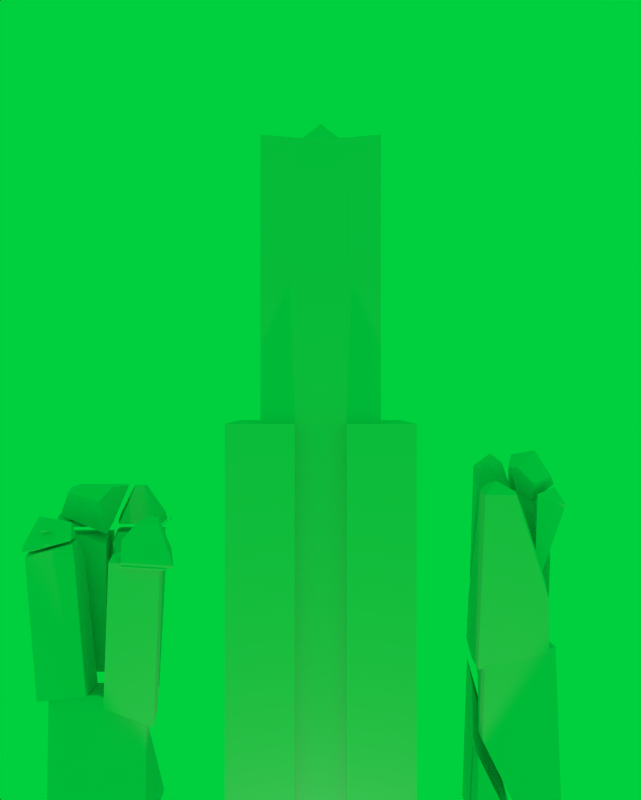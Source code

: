 # Source: Skyscraper-Promotional.blend  (saved by Blender 2.72.0; exported with 4.5.12 LTS)
import bpy
from mathutils import Matrix  # noqa: F401  (used for matrix-valued properties, if any)

bpy.ops.wm.read_factory_settings(use_empty=True)
scene = bpy.context.scene
scene.name = 'Scene'

# ---- collections
col_collection_1 = bpy.data.collections.new('Collection 1'); scene.collection.children.link(col_collection_1)

# ---- materials (node trees are filled in below, after node groups)
mat_material_004 = bpy.data.materials.new('Material.004')
mat_material_004.alpha_threshold = 0.0
mat_material_004.use_transparent_shadow = False
mat_material_004.roughness = 0.5
mat_material_004.specular_intensity = 0.1636
mat_material_004.line_color = (0.0, 0.0, 0.0, 1.0)

# ---- material node trees

# ---- world
world_world = bpy.data.worlds.new('World'); scene.world = world_world
world_world.color = (0.0, 0.6267, 0.04846)
world_world.use_sun_shadow = False
world_world.sun_shadow_jitter_overblur = 0.0
world_world.cycles.sampling_method = 'MANUAL'
world_world.cycles.sample_map_resolution = 256
world_world.light_settings.ao_factor = 2.0

# ---- cameras
cam_camera = bpy.data.cameras.new('Camera')
cam_camera.clip_end = 100.0
cam_camera.lens = 35.0
cam_camera.sensor_width = 32.0
cam_camera.sensor_height = 18.0
cam_camera.ortho_scale = 7.314
cam_camera.dof.focus_distance = 0.0
cam_camera.dof.aperture_fstop = 128.0

# ---- lights
light_spot = bpy.data.lights.new('Spot', 'SPOT')
light_spot.transmission_factor = 0.0
light_spot.energy = 210.0
light_spot.shadow_buffer_clip_start = 0.5
light_spot.shadow_soft_size = 0.1
light_spot.shadow_maximum_resolution = 0.006
light_spot.use_absolute_resolution = True
light_spot.spot_size = 1.117
light_spot.show_cone = True
light_spot.cycles.use_multiple_importance_sampling = False
light_lamp_004 = bpy.data.lights.new('Lamp.004', 'POINT')
light_lamp_004.transmission_factor = 0.0
light_lamp_004.cutoff_distance = 30.0
light_lamp_004.energy = 100.0
light_lamp_004.shadow_buffer_clip_start = 1.001
light_lamp_004.shadow_soft_size = 0.1
light_lamp_004.shadow_maximum_resolution = 0.006
light_lamp_004.use_absolute_resolution = True
light_lamp_004.cycles.use_multiple_importance_sampling = False

# ---- meshes
me_cube = bpy.data.meshes.new('Cube')
me_cube.from_pydata([(1.618, 1.993, 0.06104), (1.618, -1.993, 0.06104), (-1.618, -1.993, 0.06104), (-1.618, 1.993, 0.06104), (1.618, 1.993, 9.742), (1.618, -1.993, 9.742), (-1.618, -1.993, 9.742), (-1.618, 1.993, 9.742), (1.618, 0.5393, 0.06104), (1.618, -0.5393, 0.06104), (-1.618, -0.5393, 0.06104), (-1.618, 0.5393, 0.06104), (1.395, 0.5393, 9.742), (1.395, -0.5393, 9.742), (-1.395, -0.5393, 9.742), (-1.395, 0.5393, 9.742), (1.826, 1.993, 0.06104), (1.826, -1.993, 0.06104), (-1.826, -1.993, 0.06104), (-1.826, 1.993, 0.06104), (1.826, 1.993, 9.742), (1.826, -1.993, 9.742), (-1.826, -1.993, 9.742), (-1.826, 1.993, 9.742), (1.826, 0.5393, 0.06104), (1.826, -0.5393, 0.06104), (-1.826, -0.5393, 0.06104), (-1.826, 0.5393, 0.06104), (1.826, 0.5393, 9.742), (1.826, -0.5393, 9.742), (-1.826, -0.5393, 9.742), (-1.826, 0.5393, 9.742), (1.618, -1.266, 0.06104), (1.618, -1.266, 9.742), (-1.618, -1.266, 0.06104), (-1.618, -1.266, 9.742), (1.826, -1.266, 0.06104), (1.826, -1.266, 9.742), (-1.826, -1.266, 0.06104), (-1.826, -1.266, 9.742), (-1.618, 1.266, 0.06104), (-1.618, 1.266, 9.742), (1.618, 1.266, 0.06104), (1.618, 1.266, 9.742), (-1.826, 1.266, 0.06104), (-1.826, 1.266, 9.742), (1.826, 1.266, 0.06104), (1.826, 1.266, 9.742), (1.395, 0.5393, 15.82), (1.395, -0.5393, 15.82), (-1.395, -0.5393, 15.82), (-1.395, 0.5393, 15.82), (1.618, -1.266, 15.82), (-1.618, -1.266, 15.82), (-1.618, 1.266, 15.82), (1.618, 1.266, 15.82), (0.992, 1.993, 0.06104), (-0.992, 1.993, 0.06104), (0.992, -1.993, 0.06104), (-0.992, -1.993, 0.06104), (0.992, 1.993, 9.742), (-0.992, 1.993, 9.742), (0.992, -1.993, 9.742), (-0.992, -1.993, 9.742), (0.992, 0.5393, 0.06104), (-0.992, 0.5393, 0.06104), (0.992, -0.5393, 0.06104), (-0.992, -0.5393, 0.06104), (0.992, -1.266, 0.06104), (-0.992, -1.266, 0.06104), (-0.992, -1.266, 9.742), (0.992, -1.266, 9.742), (0.992, 1.266, 0.06104), (-0.992, 1.266, 0.06104), (-0.992, 1.266, 9.742), (0.992, 1.266, 9.742), (-0.992, 0.5393, 15.82), (0.992, 0.5393, 15.82), (-0.992, -0.5393, 15.82), (0.992, -0.5393, 15.82), (-0.992, -1.266, 15.82), (0.992, -1.266, 15.82), (-0.992, 1.266, 15.82), (0.992, 1.266, 15.82), (-2.384e-07, -2.831e-07, 16.55), (1.618, -1.266, 0.06104), (1.618, -1.266, 0.06104), (1.618, -1.266, 0.06104), (1.618, -1.993, 0.06104), (1.618, -1.993, 0.06104), (1.618, -1.993, 0.06104), (-0.992, 1.993, 0.06104), (-0.992, 1.993, 0.06104), (-0.992, 1.993, 0.06104), (-1.618, 1.993, 0.06104), (-1.618, 1.993, 0.06104), (-1.618, 1.993, 0.06104), (1.618, 1.993, 0.06104), (1.618, 1.993, 0.06104), (1.618, 1.993, 0.06104), (1.618, 1.993, 9.742), (1.618, 1.993, 9.742), (1.618, 1.993, 9.742), (-0.992, -1.993, 0.06104), (-0.992, -1.993, 0.06104), (-0.992, -1.993, 0.06104), (-1.618, -1.993, 0.06104), (-1.618, -1.993, 0.06104), (-1.618, -1.993, 0.06104), (1.618, -1.993, 9.742), (1.618, -1.993, 9.742), (1.618, -1.993, 9.742), (-1.618, 1.266, 0.06104), (-1.618, 1.266, 0.06104), (-1.618, 1.266, 0.06104), (-1.618, -1.993, 9.742), (-1.618, -1.993, 9.742), (-1.618, -1.993, 9.742), (-1.618, 1.993, 9.742), (-1.618, 1.993, 9.742), (-1.618, 1.993, 9.742), (1.618, -1.266, 9.742), (1.618, -1.266, 9.742), (1.618, -1.266, 9.742), (1.618, -1.266, 9.742), (-0.992, 1.993, 9.742), (-0.992, 1.993, 9.742), (-0.992, 1.993, 9.742), (-0.992, -1.993, 9.742), (-0.992, -1.993, 9.742), (-0.992, -1.993, 9.742), (-1.618, 1.266, 9.742), (-1.618, 1.266, 9.742), (-1.618, 1.266, 9.742), (-1.618, 1.266, 9.742), (1.618, 1.266, 0.06104), (1.618, 1.266, 0.06104), (1.618, 1.266, 0.06104), (1.618, 0.5393, 0.06104), (1.618, 0.5393, 0.06104), (1.618, 0.5393, 0.06104), (1.618, 0.5393, 0.06104), (1.618, -0.5393, 0.06104), (1.618, -0.5393, 0.06104), (1.618, -0.5393, 0.06104), (1.618, -0.5393, 0.06104), (-1.618, -1.266, 0.06104), (-1.618, -1.266, 0.06104), (-1.618, -1.266, 0.06104), (-1.618, -0.5393, 0.06104), (-1.618, -0.5393, 0.06104), (-1.618, -0.5393, 0.06104), (-1.618, -0.5393, 0.06104), (-1.618, 0.5393, 0.06104), (-1.618, 0.5393, 0.06104), (-1.618, 0.5393, 0.06104), (-1.618, 0.5393, 0.06104), (1.618, 1.266, 9.742), (1.618, 1.266, 9.742), (1.618, 1.266, 9.742), (1.618, 1.266, 9.742), (1.395, 0.5393, 9.742), (1.395, 0.5393, 9.742), (1.395, 0.5393, 9.742), (1.395, 0.5393, 9.742), (1.395, -0.5393, 9.742), (1.395, -0.5393, 9.742), (1.395, -0.5393, 9.742), (1.395, -0.5393, 9.742), (-1.618, -1.266, 9.742), (-1.618, -1.266, 9.742), (-1.618, -1.266, 9.742), (-1.618, -1.266, 9.742), (-1.395, -0.5393, 9.742), (-1.395, -0.5393, 9.742), (-1.395, -0.5393, 9.742), (-1.395, -0.5393, 9.742), (-1.395, 0.5393, 9.742), (-1.395, 0.5393, 9.742), (-1.395, 0.5393, 9.742), (-1.395, 0.5393, 9.742), (-0.992, 0.5393, 0.06104), (-0.992, 0.5393, 0.06104), (-0.992, 0.5393, 0.06104), (-0.992, -0.5393, 0.06104), (-0.992, -0.5393, 0.06104), (-0.992, -0.5393, 0.06104), (-1.618, 1.266, 15.82), (-1.618, 1.266, 15.82), (1.618, 1.266, 15.82), (1.618, 1.266, 15.82), (1.826, -1.266, 0.06104), (1.826, -1.266, 0.06104), (1.826, -1.266, 0.06104), (1.826, -1.993, 0.06104), (1.826, -1.993, 0.06104), (1.826, 1.993, 0.06104), (1.826, 1.993, 0.06104), (1.826, 1.993, 9.742), (1.826, 1.993, 9.742), (1.826, -1.993, 9.742), (1.826, -1.993, 9.742), (-1.826, 1.266, 0.06104), (-1.826, 1.266, 0.06104), (-1.826, 1.266, 0.06104), (-1.826, 1.993, 0.06104), (-1.826, 1.993, 0.06104), (-1.826, -1.993, 0.06104), (-1.826, -1.993, 0.06104), (-1.826, -1.993, 9.742), (-1.826, -1.993, 9.742), (-1.826, 1.993, 9.742), (-1.826, 1.993, 9.742), (1.826, -1.266, 9.742), (1.826, -1.266, 9.742), (1.826, -1.266, 9.742), (-1.826, 1.266, 9.742), (-1.826, 1.266, 9.742), (-1.826, 1.266, 9.742), (1.826, 1.266, 0.06104), (1.826, 1.266, 0.06104), (1.826, 1.266, 0.06104), (1.826, 0.5393, 0.06104), (1.826, 0.5393, 0.06104), (-1.826, -1.266, 0.06104), (-1.826, -1.266, 0.06104), (-1.826, -1.266, 0.06104), (-1.826, -0.5393, 0.06104), (-1.826, -0.5393, 0.06104), (1.826, 1.266, 9.742), (1.826, 1.266, 9.742), (1.826, 1.266, 9.742), (1.826, 0.5393, 9.742), (1.826, 0.5393, 9.742), (-1.826, -1.266, 9.742), (-1.826, -1.266, 9.742), (-1.826, -1.266, 9.742), (-1.826, -0.5393, 9.742), (-1.826, -0.5393, 9.742), (1.826, -0.5393, 9.742), (1.826, -0.5393, 9.742), (1.826, -0.5393, 0.06104), (1.826, -0.5393, 0.06104), (-1.826, 0.5393, 9.742), (-1.826, 0.5393, 9.742), (-1.826, 0.5393, 0.06104), (-1.826, 0.5393, 0.06104), (-0.992, -1.266, 0.06104), (-0.992, -1.266, 0.06104), (-0.992, -1.266, 0.06104), (0.992, -1.266, 9.742), (0.992, -1.266, 9.742), (0.992, -1.266, 9.742), (-0.992, 1.266, 0.06104), (-0.992, 1.266, 0.06104), (-0.992, 1.266, 0.06104), (0.992, 1.266, 9.742), (0.992, 1.266, 9.742), (0.992, 1.266, 9.742), (1.395, 0.5393, 15.82), (1.395, 0.5393, 15.82), (1.395, 0.5393, 15.82), (1.395, -0.5393, 15.82), (1.395, -0.5393, 15.82), (1.395, -0.5393, 15.82), (-1.618, -1.266, 15.82), (-1.618, -1.266, 15.82), (-1.395, -0.5393, 15.82), (-1.395, -0.5393, 15.82), (-1.395, -0.5393, 15.82), (-1.395, 0.5393, 15.82), (-1.395, 0.5393, 15.82), (-1.395, 0.5393, 15.82), (0.992, 0.5393, 15.82), (0.992, 0.5393, 15.82), (0.992, 0.5393, 15.82), (0.992, 0.5393, 15.82), (0.992, -0.5393, 15.82), (0.992, -0.5393, 15.82), (0.992, -0.5393, 15.82), (0.992, -0.5393, 15.82), (1.618, -1.266, 15.82), (1.618, -1.266, 15.82), (0.992, -1.266, 15.82), (0.992, -1.266, 15.82), (0.992, -1.266, 15.82), (0.992, 1.266, 15.82), (0.992, 1.266, 15.82), (0.992, 1.266, 15.82), (0.992, 1.993, 0.06104), (0.992, 1.993, 0.06104), (0.992, 1.993, 0.06104), (0.992, -1.993, 0.06104), (0.992, -1.993, 0.06104), (0.992, -1.993, 0.06104), (0.992, 1.993, 9.742), (0.992, 1.993, 9.742), (0.992, 1.993, 9.742), (0.992, -1.993, 9.742), (0.992, -1.993, 9.742), (0.992, -1.993, 9.742), (0.992, 0.5393, 0.06104), (0.992, 0.5393, 0.06104), (0.992, 0.5393, 0.06104), (0.992, -0.5393, 0.06104), (0.992, -0.5393, 0.06104), (0.992, -0.5393, 0.06104), (0.992, -1.266, 0.06104), (0.992, -1.266, 0.06104), (0.992, -1.266, 0.06104), (-0.992, -1.266, 9.742), (-0.992, -1.266, 9.742), (-0.992, -1.266, 9.742), (0.992, 1.266, 0.06104), (0.992, 1.266, 0.06104), (0.992, 1.266, 0.06104), (-0.992, 1.266, 9.742), (-0.992, 1.266, 9.742), (-0.992, 1.266, 9.742), (-0.992, 0.5393, 15.82), (-0.992, 0.5393, 15.82), (-0.992, 0.5393, 15.82), (-0.992, 0.5393, 15.82), (-0.992, -0.5393, 15.82), (-0.992, -0.5393, 15.82), (-0.992, -0.5393, 15.82), (-0.992, -0.5393, 15.82), (-0.992, -1.266, 15.82), (-0.992, -1.266, 15.82), (-0.992, -1.266, 15.82), (-0.992, 1.266, 15.82), (-0.992, 1.266, 15.82), (-0.992, 1.266, 15.82), (-2.384e-07, -2.831e-07, 16.55), (-2.384e-07, -2.831e-07, 16.55), (-2.384e-07, -2.831e-07, 16.55)], [], [(69, 59, 2, 146), (70, 169, 115, 63), (147, 107, 207, 224), (104, 129, 6, 106), (154, 177, 31, 27), (61, 57, 3, 7), (73, 65, 153, 112), (182, 67, 149, 11), (71, 122, 281, 81), (131, 178, 270, 54), (43, 12, 28, 47), (138, 161, 13, 9), (113, 156, 245, 202), (150, 173, 15, 155), (36, 37, 21, 17), (44, 45, 23, 19), (46, 230, 232, 24), (38, 39, 30, 26), (142, 165, 29, 25), (135, 97, 196, 219), (33, 109, 200, 214), (108, 116, 22, 18), (5, 88, 194, 201), (174, 151, 227, 237), (0, 4, 20, 16), (164, 139, 222, 233), (85, 143, 241, 191), (41, 118, 211, 217), (119, 95, 205, 212), (35, 14, 238, 235), (185, 248, 34, 10), (74, 132, 187, 82), (152, 148, 225, 228), (242, 239, 213, 193), (208, 209, 234, 226), (166, 121, 215, 240), (1, 32, 192, 195), (117, 171, 236, 210), (92, 254, 40, 94), (126, 120, 133, 317), (100, 158, 229, 198), (96, 114, 203, 206), (246, 243, 216, 204), (197, 199, 231, 221), (8, 42, 220, 223), (180, 134, 218, 244), (331, 188, 271, 76), (320, 51, 267, 78), (324, 50, 53, 80), (124, 167, 263, 52), (179, 175, 268, 272), (176, 170, 265, 269), (168, 162, 259, 49), (163, 157, 55, 48), (86, 89, 58, 68), (307, 292, 103, 247), (123, 251, 62, 110), (250, 310, 128, 298), (90, 111, 299, 293), (294, 300, 130, 105), (101, 98, 56, 60), (295, 289, 91, 125), (136, 140, 64, 72), (313, 301, 181, 253), (141, 144, 66, 302), (303, 304, 184, 183), (172, 311, 328, 266), (312, 252, 283, 327), (145, 87, 308, 305), (306, 309, 249, 186), (159, 75, 83, 189), (256, 316, 330, 286), (99, 137, 314, 290), (291, 315, 255, 93), (102, 296, 257, 160), (297, 127, 318, 258), (190, 287, 77, 260), (288, 332, 319, 273), (261, 274, 79, 262), (264, 278, 284, 282), (277, 323, 329, 285), (321, 325, 84), (279, 275, 333), (326, 280, 335), (276, 322, 334)])
me_cube.polygons.foreach_set('use_smooth', [True] * 85)
_uv = me_cube.uv_layers.new(name='UVMap')
_uv.uv.foreach_set('vector', [0.8351, 0.7357, 0.798, 0.7357, 0.798, 0.7037, 0.8351, 0.7037, 0.06283, 0.8186, 0.09483, 0.8186, 0.09483, 0.8557, 0.06283, 0.8557, 0.5814, 0.8663, 0.5443, 0.8663, 0.5443, 0.8557, 0.5814, 0.8557, 0.9094, 0.002564, 0.9094, 0.4974, 0.8774, 0.4974, 0.8774, 0.002564, 0.9365, 0.002809, 0.9365, 0.4978, 0.9145, 0.4973, 0.9259, 0.002564, 0.8031, 0.4974, 0.8031, 0.002564, 0.8351, 0.002564, 0.8351, 0.4974, 0.7928, 0.8099, 0.7557, 0.8099, 0.7557, 0.7779, 0.7928, 0.7779, 0.8108, 0.5346, 0.7557, 0.5346, 0.7557, 0.5026, 0.8108, 0.5026, 0.5494, 0.5026, 0.5814, 0.5026, 0.5814, 0.8134, 0.5494, 0.8134, 0.1717, 0.5026, 0.2105, 0.5026, 0.2105, 0.8134, 0.1717, 0.8134, 0.3131, 0.8292, 0.2759, 0.8406, 0.2759, 0.8186, 0.3131, 0.8186, 0.5443, 0.002564, 0.5443, 0.4976, 0.4892, 0.4976, 0.4892, 0.002564, 0.5132, 0.8455, 0.476, 0.8455, 0.476, 0.8349, 0.5132, 0.8349, 0.484, 0.002564, 0.484, 0.4976, 0.4289, 0.4976, 0.4289, 0.002564, 0.7134, 0.002564, 0.7134, 0.4974, 0.6763, 0.4974, 0.6763, 0.002564, 0.6711, 0.002564, 0.6711, 0.4974, 0.634, 0.4974, 0.634, 0.002564, 0.3595, 0.3185, 0.3595, 0.8134, 0.3223, 0.8134, 0.3223, 0.3185, 0.6289, 0.002564, 0.6289, 0.4974, 0.5917, 0.4974, 0.5917, 0.002564, 0.9523, 0.5026, 0.9637, 0.9974, 0.9417, 0.9974, 0.9417, 0.5026, 0.1277, 0.8608, 0.1648, 0.8608, 0.1648, 0.8715, 0.1277, 0.8715, 0.8623, 0.8292, 0.8251, 0.8292, 0.8251, 0.8186, 0.8623, 0.8186, 0.4175, 0.3185, 0.4175, 0.8134, 0.4069, 0.8134, 0.4069, 0.3185, 0.9846, 0.9974, 0.9846, 0.5026, 0.9953, 0.5026, 0.9953, 0.9974, 0.9417, 0.4974, 0.9531, 0.002564, 0.9637, 0.002564, 0.9637, 0.4974, 0.1226, 0.5026, 0.1226, 0.9974, 0.1119, 0.9974, 0.1119, 0.5026, 0.9689, 0.4974, 0.9803, 0.002564, 0.9909, 0.002564, 0.9909, 0.4974, 0.002564, 0.8557, 0.03972, 0.8557, 0.03972, 0.8663, 0.002564, 0.8663, 0.17, 0.8608, 0.2071, 0.8608, 0.2071, 0.8715, 0.17, 0.8715, 0.9689, 0.9974, 0.9689, 0.5026, 0.9795, 0.5026, 0.9795, 0.9974, 0.432, 0.8349, 0.4709, 0.8349, 0.4644, 0.8559, 0.4289, 0.845, 0.7928, 0.7357, 0.7557, 0.7357, 0.7557, 0.7037, 0.7928, 0.7037, 0.634, 0.5026, 0.666, 0.5026, 0.666, 0.8134, 0.634, 0.8134, 0.5132, 0.8613, 0.476, 0.8613, 0.476, 0.8506, 0.5132, 0.8506, 0.7557, 0.002564, 0.7557, 0.4974, 0.7186, 0.4974, 0.7186, 0.002564, 0.4018, 0.3185, 0.4018, 0.8134, 0.3646, 0.8134, 0.3646, 0.3185, 0.8531, 0.5669, 0.816, 0.5555, 0.816, 0.5449, 0.8531, 0.5449, 0.8251, 0.8501, 0.8623, 0.8501, 0.8623, 0.8607, 0.8251, 0.8607, 0.3223, 0.8608, 0.3595, 0.8608, 0.3595, 0.8715, 0.3223, 0.8715, 0.7928, 0.7728, 0.7557, 0.7728, 0.7557, 0.7408, 0.7928, 0.7408, 0.7557, 0.6614, 0.7877, 0.6614, 0.7877, 0.6985, 0.7557, 0.6985, 0.3131, 0.8564, 0.2759, 0.8564, 0.2759, 0.8458, 0.3131, 0.8458, 0.2494, 0.8715, 0.2123, 0.8715, 0.2123, 0.8608, 0.2494, 0.8608, 0.5866, 0.002564, 0.5866, 0.4974, 0.5494, 0.4974, 0.5494, 0.002564, 0.798, 0.002564, 0.798, 0.4974, 0.7608, 0.4974, 0.7608, 0.002564, 0.8251, 0.8343, 0.8623, 0.8343, 0.8623, 0.845, 0.8251, 0.845, 0.8299, 0.614, 0.8413, 0.5768, 0.852, 0.5768, 0.852, 0.614, 0.7928, 0.5768, 0.8248, 0.5768, 0.8134, 0.614, 0.7928, 0.614, 0.8531, 0.7831, 0.8531, 0.8037, 0.798, 0.8037, 0.798, 0.7831, 0.2342, 0.8186, 0.2548, 0.8186, 0.2662, 0.8557, 0.2342, 0.8557, 0.1277, 0.5026, 0.1666, 0.5026, 0.1666, 0.8134, 0.1277, 0.8134, 0.2157, 0.3186, 0.2708, 0.3186, 0.2708, 0.6294, 0.2157, 0.6294, 0.59, 0.5026, 0.6289, 0.5026, 0.6289, 0.8134, 0.59, 0.8134, 0.002564, 0.5026, 0.05771, 0.5026, 0.05771, 0.8134, 0.002564, 0.8134, 0.06294, 0.5026, 0.1018, 0.5026, 0.1017, 0.8134, 0.06283, 0.8134, 0.83, 0.6882, 0.7928, 0.6882, 0.7928, 0.6562, 0.83, 0.6562, 0.82, 0.8186, 0.82, 0.8557, 0.7186, 0.8557, 0.7186, 0.8186, 0.7557, 0.5768, 0.7877, 0.5768, 0.7877, 0.614, 0.7557, 0.614, 0.5303, 0.8297, 0.4289, 0.8297, 0.4289, 0.7926, 0.5303, 0.7926, 0.8722, 0.002564, 0.8722, 0.4974, 0.8402, 0.4974, 0.8402, 0.002564, 0.104, 0.002564, 0.104, 0.4974, 0.002564, 0.4974, 0.002564, 0.002564, 0.2759, 0.8135, 0.2759, 0.3186, 0.3079, 0.3186, 0.3079, 0.8135, 0.1091, 0.4974, 0.1091, 0.002564, 0.2105, 0.002564, 0.2105, 0.4974, 0.03972, 0.8506, 0.002564, 0.8506, 0.002564, 0.8186, 0.03972, 0.8186, 0.2291, 0.8186, 0.2291, 0.8557, 0.1277, 0.8557, 0.1277, 0.8186, 0.8108, 0.5717, 0.7557, 0.5717, 0.7557, 0.5397, 0.8108, 0.5397, 0.5303, 0.5027, 0.5303, 0.5578, 0.4289, 0.5578, 0.4289, 0.5027, 0.6814, 0.5026, 0.7134, 0.5026, 0.7134, 0.8134, 0.6814, 0.8134, 0.3223, 0.002564, 0.4238, 0.002564, 0.4238, 0.3134, 0.3223, 0.3134, 0.83, 0.6511, 0.7928, 0.6511, 0.7928, 0.6191, 0.83, 0.6191, 0.5303, 0.708, 0.5303, 0.7452, 0.4289, 0.7452, 0.4289, 0.708, 0.7186, 0.5026, 0.7506, 0.5026, 0.7506, 0.8134, 0.7186, 0.8134, 0.2158, 0.002564, 0.3172, 0.002599, 0.3171, 0.3135, 0.2157, 0.3134, 0.5814, 0.8506, 0.5443, 0.8506, 0.5443, 0.8186, 0.5814, 0.8186, 0.6914, 0.8186, 0.6914, 0.8557, 0.59, 0.8557, 0.59, 0.8186, 0.798, 0.7408, 0.83, 0.7408, 0.83, 0.778, 0.798, 0.778, 0.5303, 0.7029, 0.4289, 0.7029, 0.4289, 0.6657, 0.5303, 0.6657, 0.816, 0.5026, 0.848, 0.5026, 0.848, 0.5397, 0.8274, 0.5397, 0.4238, 0.8557, 0.3223, 0.8557, 0.3223, 0.8186, 0.4238, 0.8186, 0.2708, 0.7821, 0.2708, 0.8027, 0.2157, 0.8027, 0.2157, 0.7821, 0.7671, 0.6191, 0.7877, 0.6191, 0.7877, 0.6563, 0.7557, 0.6563, 0.5303, 0.7875, 0.4289, 0.7875, 0.4289, 0.7503, 0.5303, 0.7503, 0.2662, 0.7032, 0.2157, 0.681, 0.2662, 0.6346, 0.2157, 0.7083, 0.2662, 0.7305, 0.2157, 0.777, 0.4289, 0.6144, 0.5303, 0.6144, 0.4796, 0.6606, 0.5303, 0.6092, 0.4289, 0.6092, 0.4796, 0.563])
me_cube.materials.append(mat_material_004)
me_cube.use_remesh_preserve_volume = False
me_cube.use_remesh_preserve_attributes = False
me_cube.use_mirror_vertex_groups = False
me_cube.update()
me_mesh_001 = bpy.data.meshes.new('Mesh.001')
me_mesh_001.from_pydata([(-0.1826, -0.8564, 4.97), (0.4771, 1.271, -2.718), (-1.713, 1.59, -2.718), (-1.481, -0.8396, 5.568), (0.4281, -0.8643, 4.687), (0.5175, 1.204, -2.51), (0.4883, 1.269, -2.718), (1.121, -0.9451, 1.801), (0.4883, 1.26, -2.718), (1.12, -0.9452, 1.795), (0.4486, -1.072, -2.718), (-1.713, -1.072, -2.718), (0.4771, 1.271, -2.718), (0.4883, 1.269, -2.718), (0.4281, -0.8643, 4.687), (1.121, -0.9451, 1.801), (0.4883, 1.26, -2.718), (0.4486, -1.072, -2.718), (-1.713, 1.59, -2.718), (1.12, -0.9452, 1.795), (-0.1826, -0.8564, 4.97), (-1.481, -0.8396, 5.568)], [], [(8, 6, 5, 7, 9), (5, 6, 1, 4), (8, 9, 10), (11, 2, 12, 13, 16, 17), (1, 0, 4), (7, 5, 4), (0, 1, 18, 3), (11, 17, 19, 15, 14, 20, 21), (11, 21, 2)])
_k = set([(0, 3), (0, 4), (1, 6), (1, 18), (2, 12), (2, 21), (3, 18), (4, 7), (6, 8), (7, 9), (8, 10), (9, 10), (12, 13), (13, 16), (14, 15), (14, 20), (15, 19), (16, 17), (17, 19), (20, 21)])
me_mesh_001.attributes.new('sharp_edge', 'BOOLEAN', 'EDGE').data.foreach_set('value', [ (min(e.vertices), max(e.vertices)) in _k for e in me_mesh_001.edges])
me_mesh_001.materials.append(mat_material_004)
me_mesh_001.use_remesh_preserve_volume = False
me_mesh_001.use_remesh_preserve_attributes = False
me_mesh_001.use_mirror_vertex_groups = False
me_mesh_001.update()
me_mesh_002 = bpy.data.meshes.new('Mesh.002')
me_mesh_002.from_pydata([(1.029, 0.8825, 0.9334), (-0.7855, 0.7914, -5.07), (-0.586, 0.7008, 2.059), (-0.3715, 0.7195, 2.26), (1.383, -0.5178, 2.438), (1.24, -0.9213, 2.059), (-0.7832, 0.4762, -4.988), (0.2324, -0.1029, 2.827), (-0.7717, -1.107, -4.577), (-0.586, -0.9213, 2.059), (1.383, -0.5178, 2.438), (1.24, -0.9213, 2.059), (-0.7855, 0.7914, -5.07), (-0.7832, 0.4762, -4.988), (-0.586, 0.7008, 2.059), (0.2324, -0.1029, 2.827), (-0.7717, -1.107, -4.577), (-0.3715, 0.7195, 2.26)], [], [(0, 1, 2, 3), (0, 3, 15, 10), (5, 4, 7, 9), (0, 10, 11, 8, 6, 1), (9, 16, 5), (14, 9, 7, 17), (16, 9, 14, 12, 13)])
_k = set([(1, 2), (1, 6), (2, 3), (3, 15), (4, 5), (4, 7), (5, 16), (6, 8), (7, 17), (8, 11), (10, 11), (10, 15), (12, 13), (12, 14), (13, 16), (14, 17)])
me_mesh_002.attributes.new('sharp_edge', 'BOOLEAN', 'EDGE').data.foreach_set('value', [ (min(e.vertices), max(e.vertices)) in _k for e in me_mesh_002.edges])
me_mesh_002.materials.append(mat_material_004)
me_mesh_002.use_remesh_preserve_volume = False
me_mesh_002.use_remesh_preserve_attributes = False
me_mesh_002.use_mirror_vertex_groups = False
me_mesh_002.update()
me_mesh_003 = bpy.data.meshes.new('Mesh.003')
me_mesh_003.from_pydata([(1.516, -0.1468, -0.09871), (0.5165, 0.5514, -1.439), (-0.04994, 0.01913, -1.37), (0.3301, 1.547, -0.24), (1.011, 0.892, 0.3748), (0.3037, -1.381, 0.1338), (0.9967, -1.11, 0.3887), (-1.374, 0.01109, 0.02866), (-1.451, -0.1433, -0.04387), (-0.956, 0.843, 0.4209), (-0.8469, -0.9663, 0.5234), (0.003192, -0.1162, 1.322), (0.3301, 1.547, -0.24), (1.011, 0.892, 0.3748), (0.3037, -1.381, 0.1338), (-0.8469, -0.9663, 0.5234), (0.9967, -1.11, 0.3887), (-1.374, 0.01109, 0.02866), (-1.451, -0.1433, -0.04387), (1.516, -0.1468, -0.09871), (-0.956, 0.843, 0.4209)], [], [(5, 2, 1, 19, 16), (3, 1, 7, 20), (5, 10, 8, 2), (7, 1, 2, 8), (13, 11, 6, 0), (1, 3, 4, 19), (11, 9, 17, 18, 15), (11, 13, 12, 9), (11, 15, 14, 6)])
_k = set([(0, 6), (0, 13), (3, 4), (3, 20), (4, 19), (5, 10), (5, 16), (6, 14), (7, 8), (7, 20), (8, 10), (9, 12), (9, 17), (12, 13), (14, 15), (15, 18), (16, 19), (17, 18)])
me_mesh_003.attributes.new('sharp_edge', 'BOOLEAN', 'EDGE').data.foreach_set('value', [ (min(e.vertices), max(e.vertices)) in _k for e in me_mesh_003.edges])
me_mesh_003.materials.append(mat_material_004)
me_mesh_003.use_remesh_preserve_volume = False
me_mesh_003.use_remesh_preserve_attributes = False
me_mesh_003.use_mirror_vertex_groups = False
me_mesh_003.update()
me_mesh_004 = bpy.data.meshes.new('Mesh.004')
me_mesh_004.from_pydata([(-0.8116, 0.4607, 1.645), (-0.3931, 0.5939, -3.116), (-0.6243, -0.5404, 0.4512), (-0.8116, 0.455, 1.65), (0.6479, 0.6178, -3.971), (0.3745, -1.238, 1.791), (-0.1301, -0.1996, 2.265), (0.5301, -1.228, 1.645), (0.6882, 0.6187, -4.004), (0.5301, 0.4607, 1.645), (0.3745, -1.238, 1.791), (-0.1301, -0.1996, 2.265), (0.6479, 0.6178, -3.971), (0.6882, 0.6187, -4.004), (-0.3931, 0.5939, -3.116), (0.5301, -1.228, 1.645), (-0.8116, 0.4607, 1.645), (-0.8116, 0.455, 1.65)], [], [(16, 1, 2, 3), (3, 2, 5, 6), (7, 5, 2, 1, 4, 8), (13, 9, 15), (15, 9, 11, 10), (0, 17, 11, 9), (14, 0, 9, 13, 12)])
_k = set([(0, 14), (0, 17), (1, 4), (1, 16), (3, 6), (3, 16), (4, 8), (5, 6), (5, 7), (7, 8), (10, 11), (10, 15), (11, 17), (12, 13), (12, 14), (13, 15)])
me_mesh_004.attributes.new('sharp_edge', 'BOOLEAN', 'EDGE').data.foreach_set('value', [ (min(e.vertices), max(e.vertices)) in _k for e in me_mesh_004.edges])
me_mesh_004.materials.append(mat_material_004)
me_mesh_004.use_remesh_preserve_volume = False
me_mesh_004.use_remesh_preserve_attributes = False
me_mesh_004.use_mirror_vertex_groups = False
me_mesh_004.update()
me_mesh_005 = bpy.data.meshes.new('Mesh.005')
me_mesh_005.from_pydata([(0.8577, 1.971, -5.145), (0.8581, 1.97, -5.1), (0.7023, -0.1134, -4.943), (0.6216, -2.175, 2.659), (0.6655, -0.05017, -5.145), (0.6731, -0.05117, -5.145), (0.6126, -2.186, 2.268), (0.7077, -0.01327, -5.145), (0.7428, 1.704, 4.388), (0.6156, -2.158, 3.247), (0.6957, 1.703, 4.412), (-0.00266, -2.15, 3.561), (-1.528, 0.2705, -5.145), (0.3988, 1.702, 4.473), (-1.26, 0.2073, 4.433), (-1.296, -2.161, 3.147), (-1.259, 1.701, 4.494), (-1.277, -2.142, 3.829), (-1.528, 1.971, -5.145), (0.6957, 1.703, 4.412), (0.3988, 1.702, 4.473), (0.6126, -2.186, 2.268), (0.6216, -2.175, 2.659), (-1.26, 0.2073, 4.433), (-1.259, 1.701, 4.494), (0.6731, -0.05117, -5.145), (0.7077, -0.01327, -5.145), (0.8581, 1.97, -5.1), (0.7428, 1.704, 4.388), (0.6655, -0.05017, -5.145), (-1.528, 0.2705, -5.145), (0.6156, -2.158, 3.247), (-0.00266, -2.15, 3.561), (-1.296, -2.161, 3.147), (-1.277, -2.142, 3.829), (0.8577, 1.971, -5.145)], [], [(9, 8, 10, 11), (14, 13, 16), (30, 4, 21, 15), (13, 14, 17, 11, 10), (32, 34, 33, 6, 3, 31), (7, 0, 1, 22, 21, 2), (9, 22, 1, 8), (7, 2, 5), (26, 25, 29, 12, 18, 35), (4, 5, 2, 21), (35, 18, 24, 20, 19, 28, 27), (34, 23, 24, 18, 12, 33)])
_k = set([(0, 1), (0, 7), (1, 8), (3, 6), (3, 31), (4, 5), (4, 30), (5, 7), (6, 33), (8, 10), (9, 11), (9, 22), (10, 13), (11, 17), (12, 29), (12, 33), (13, 16), (14, 16), (14, 17), (15, 21), (15, 30), (19, 20), (19, 28), (20, 24), (21, 22), (23, 24), (23, 34), (25, 26), (25, 29), (26, 35), (27, 28), (27, 35), (31, 32), (32, 34)])
me_mesh_005.attributes.new('sharp_edge', 'BOOLEAN', 'EDGE').data.foreach_set('value', [ (min(e.vertices), max(e.vertices)) in _k for e in me_mesh_005.edges])
me_mesh_005.materials.append(mat_material_004)
me_mesh_005.use_remesh_preserve_volume = False
me_mesh_005.use_remesh_preserve_attributes = False
me_mesh_005.use_mirror_vertex_groups = False
me_mesh_005.update()
me_mesh_006 = bpy.data.meshes.new('Mesh.006')
me_mesh_006.from_pydata([(0.9318, 0.8779, -3.846), (1.249, -0.3165, 1.878), (0.6813, -0.8487, 1.946), (1.48, 0.8176, -1.689), (-0.6422, -0.8578, 3.346), (-0.7197, -1.012, 3.273), (-1.134, -0.9407, -4.058), (1.061, 0.6843, 3.072), (1.061, 0.6789, 3.077), (-0.9341, -1.031, 3.072), (-0.2246, -0.02517, 3.738), (-1.178, -0.5664, -5.661), (0.48, 0.9276, -5.621), (-1.177, 0.927, -5.599), (-0.9341, 0.6843, 3.072), (1.48, 0.8176, -1.689), (1.061, 0.6843, 3.072), (-1.178, -0.5664, -5.661), (-1.177, 0.927, -5.599), (-0.6422, -0.8578, 3.346), (-0.7197, -1.012, 3.273), (0.9318, 0.8779, -3.846), (-0.9341, -1.031, 3.072), (-1.134, -0.9407, -4.058), (1.061, 0.6789, 3.077), (0.48, 0.9276, -5.621), (-0.2246, -0.02517, 3.738)], [], [(14, 7, 3, 0, 25, 18), (14, 10, 8, 7), (1, 21, 15), (2, 1, 4, 5), (2, 5, 9, 6), (12, 11, 13), (1, 15, 16, 24), (4, 1, 24, 26), (10, 14, 22, 20, 19), (12, 21, 1, 2, 6, 11), (23, 22, 14, 18, 17)])
_k = set([(0, 3), (0, 25), (3, 7), (4, 5), (4, 26), (5, 9), (6, 9), (6, 11), (7, 8), (8, 10), (10, 19), (11, 13), (12, 13), (12, 21), (15, 16), (15, 21), (16, 24), (17, 18), (17, 23), (18, 25), (19, 20), (20, 22), (22, 23), (24, 26)])
me_mesh_006.attributes.new('sharp_edge', 'BOOLEAN', 'EDGE').data.foreach_set('value', [ (min(e.vertices), max(e.vertices)) in _k for e in me_mesh_006.edges])
me_mesh_006.materials.append(mat_material_004)
me_mesh_006.use_remesh_preserve_volume = False
me_mesh_006.use_remesh_preserve_attributes = False
me_mesh_006.use_mirror_vertex_groups = False
me_mesh_006.update()
me_mesh_007 = bpy.data.meshes.new('Mesh.007')
me_mesh_007.from_pydata([(1.451, 1.228, -1.249), (-0.6677, 1.239, -1.249), (0.08077, -1.013, 3.268), (-0.6758, 1.239, -1.249), (-0.6821, 1.138, -1.047), (-0.07905, -1.013, 3.269), (1.325, -1.014, 3.254), (-0.7107, 1.201, -1.249), (-0.7497, -1.14, -1.249), (-0.7428, -0.7253, -1.249), (1.451, -1.14, -1.249), (0.08077, -1.013, 3.268), (1.325, -1.014, 3.254), (-0.6677, 1.239, -1.249), (-0.6758, 1.239, -1.249), (-0.7497, -1.14, -1.249), (-0.7428, -0.7253, -1.249), (-0.07905, -1.013, 3.269), (-0.7107, 1.201, -1.249), (1.451, 1.228, -1.249)], [], [(7, 4, 3), (4, 9, 15, 17), (9, 4, 7), (10, 8, 16, 18, 14, 1, 0), (5, 8, 10, 6, 2), (10, 0, 6), (13, 3, 4, 17), (19, 13, 17, 11, 12)])
_k = set([(0, 1), (0, 6), (1, 14), (2, 5), (2, 6), (3, 7), (3, 13), (5, 8), (7, 9), (8, 16), (9, 15), (11, 12), (11, 17), (12, 19), (13, 19), (14, 18), (15, 17), (16, 18)])
me_mesh_007.attributes.new('sharp_edge', 'BOOLEAN', 'EDGE').data.foreach_set('value', [ (min(e.vertices), max(e.vertices)) in _k for e in me_mesh_007.edges])
me_mesh_007.materials.append(mat_material_004)
me_mesh_007.use_remesh_preserve_volume = False
me_mesh_007.use_remesh_preserve_attributes = False
me_mesh_007.use_mirror_vertex_groups = False
me_mesh_007.update()
me_mesh_008 = bpy.data.meshes.new('Mesh.008')
me_mesh_008.from_pydata([(0.21, 0.8621, 3.233), (0.4422, 1.998, -0.3401), (-0.5568, 2.108, -4.266), (-2.218, 0.6109, -4.305), (-2.173, 0.2379, -2.707), (-0.3568, 0.3298, 3.302), (1.21, 0.1635, 4.574), (1.366, 0.1733, 4.427), (-0.1457, -1.475, 4.427), (-0.002847, -1.071, 4.807), (0.1424, -1.014, 4.86), (0.6908, -0.7998, 5.062), (1.524, 2.023, -1.227), (-2.235, -1.736, -4.909), (-2.159, -1.661, -2.214), (-0.02353, 2.111, -4.376), (-0.326, -1.747, -5.31), (1.61, 2.108, -4.277), (1.635, -1.744, -5.189), (1.366, -1.475, 4.427), (-0.1457, -1.475, 4.427), (-0.002847, -1.071, 4.807), (-0.02353, 2.111, -4.376), (1.61, 2.108, -4.277), (-0.5568, 2.108, -4.266), (-2.218, 0.6109, -4.305), (-2.235, -1.736, -4.909), (0.4422, 1.998, -0.3401), (1.524, 2.023, -1.227), (1.21, 0.1635, 4.574), (0.6908, -0.7998, 5.062), (0.1424, -1.014, 4.86), (-0.326, -1.747, -5.31), (1.635, -1.744, -5.189), (-2.173, 0.2379, -2.707), (-2.159, -1.661, -2.214), (1.366, 0.1733, 4.427)], [], [(16, 15, 17, 33), (0, 6, 7, 12, 1), (14, 26, 32, 18, 19, 20), (16, 13, 3, 2, 15), (0, 5, 10, 11, 6), (10, 5, 9), (0, 1, 2, 3, 4, 5), (8, 9, 5, 4, 35), (19, 18, 23, 28, 36), (34, 25, 26, 14), (31, 21, 20, 19, 30), (36, 29, 30, 19), (28, 23, 22, 24, 27)])
_k = set([(1, 2), (1, 12), (2, 15), (3, 4), (3, 13), (4, 35), (6, 7), (6, 11), (7, 12), (8, 9), (8, 35), (9, 10), (10, 11), (13, 16), (14, 20), (14, 34), (15, 17), (16, 33), (17, 33), (18, 23), (18, 32), (20, 21), (21, 31), (22, 23), (22, 24), (24, 27), (25, 26), (25, 34), (26, 32), (27, 28), (28, 36), (29, 30), (29, 36), (30, 31)])
me_mesh_008.attributes.new('sharp_edge', 'BOOLEAN', 'EDGE').data.foreach_set('value', [ (min(e.vertices), max(e.vertices)) in _k for e in me_mesh_008.edges])
me_mesh_008.materials.append(mat_material_004)
me_mesh_008.use_remesh_preserve_volume = False
me_mesh_008.use_remesh_preserve_attributes = False
me_mesh_008.use_mirror_vertex_groups = False
me_mesh_008.update()
me_mesh = bpy.data.meshes.new('Mesh')
me_mesh.from_pydata([(1.263, -2.089, -0.2182), (-0.1412, -2.089, -0.205), (-0.7437, 0.06115, -4.518), (1.389, 0.1539, -4.727), (-0.8284, -2.008, 2.681), (-0.7372, 0.1654, -4.727), (-0.8165, -1.981, 3.659), (-0.5124, 1.883, 4.766), (-0.6142, 1.79, -4.727), (-0.5869, 2.149, -4.727), (-0.8139, -1.975, 3.845), (-0.5122, 1.883, 4.78), (1.146, -1.972, 3.966), (1.12, 1.88, 4.879), (1.389, 2.149, -4.727), (-0.8165, -1.981, 3.659), (-0.8139, -1.975, 3.845), (-0.1412, -2.089, -0.205), (-0.8284, -2.008, 2.681), (-0.6142, 1.79, -4.727), (-0.5869, 2.149, -4.727), (-0.5124, 1.883, 4.766), (-0.5122, 1.883, 4.78), (1.12, 1.88, 4.879), (-0.7372, 0.1654, -4.727), (1.389, 0.1539, -4.727), (1.263, -2.089, -0.2182), (1.146, -1.972, 3.966)], [], [(17, 2, 5, 25, 26), (1, 0, 12, 10, 6, 18), (5, 2, 8), (15, 7, 20, 8, 2, 4), (14, 13, 12, 0, 3), (7, 15, 16, 11), (4, 2, 17), (14, 9, 21, 22, 13), (11, 16, 27, 23), (9, 14, 3, 24, 19)])
_k = set([(0, 1), (0, 3), (1, 18), (3, 24), (4, 15), (4, 17), (5, 8), (5, 25), (6, 10), (6, 18), (7, 11), (7, 20), (8, 20), (9, 19), (9, 21), (10, 12), (11, 23), (12, 13), (13, 22), (15, 16), (16, 27), (17, 26), (19, 24), (21, 22), (23, 27), (25, 26)])
me_mesh.attributes.new('sharp_edge', 'BOOLEAN', 'EDGE').data.foreach_set('value', [ (min(e.vertices), max(e.vertices)) in _k for e in me_mesh.edges])
me_mesh.materials.append(mat_material_004)
me_mesh.use_remesh_preserve_volume = False
me_mesh.use_remesh_preserve_attributes = False
me_mesh.use_mirror_vertex_groups = False
me_mesh.update()
me_mesh_019 = bpy.data.meshes.new('Mesh.019')
me_mesh_019.from_pydata([(-3.146, 3.137, 4.09), (-3.173, -3.373, 3.818), (-3.146, -3.245, 4.092), (-3.173, 3.137, 3.817), (-3.173, 2.97, 3.817), (-3.173, 2.958, 3.817), (-3.173, -4.283, 2.112), (-3.173, 3.137, 3.811), (-1.634, -4.283, 4.093), (2.647, 1.306, 4.092), (0.314, 3.137, 4.092), (2.507, -4.283, 3.818), (2.647, -4.283, 3.811), (2.647, -4.283, 4.092), (-3.173, 2.958, -20.24), (-3.173, -4.283, -17.69), (2.647, 3.05, 3.811), (2.598, 3.074, 3.814), (2.536, 3.137, 3.811), (2.507, -4.283, 3.267), (3.557, -4.282, -17.35), (3.686, 2.958, -19.89), (2.507, 2.958, 3.267), (2.507, 2.958, 3.818), (-3.146, 3.137, 4.09), (-3.173, 3.137, 3.817), (0.314, 3.137, 4.092), (-3.173, 3.137, 3.811), (-3.173, 2.97, 3.817), (-3.173, 2.958, 3.817), (2.507, -4.283, 3.818), (2.647, -4.283, 3.811), (2.647, -4.283, 4.092), (-3.173, 2.958, -20.24), (2.647, 1.306, 4.092), (2.647, 3.05, 3.811), (2.598, 3.074, 3.814), (2.536, 3.137, 3.811), (2.507, -4.283, 3.267), (3.557, -4.282, -17.35), (3.686, 2.958, -19.89)], [], [(2, 1, 6), (14, 15, 6, 1, 5), (4, 3, 7), (3, 4, 5, 1, 0), (2, 6, 8), (9, 10, 0, 2, 8, 13), (37, 27, 25, 24, 26), (6, 15, 20, 19, 11, 12, 13, 8), (29, 23, 22, 21, 33), (10, 9, 16, 17, 18), (0, 1, 2), (23, 29, 28, 27, 37, 36), (21, 22, 38, 39), (14, 40, 20, 15), (38, 22, 23, 30), (30, 23, 36, 35, 31), (31, 35, 34, 32)])
_k = set([(0, 3), (0, 10), (3, 7), (4, 5), (4, 7), (5, 14), (9, 13), (9, 16), (10, 18), (11, 12), (11, 19), (12, 13), (14, 40), (16, 17), (17, 18), (19, 20), (20, 40), (21, 33), (21, 39), (24, 25), (24, 26), (25, 27), (26, 37), (27, 28), (28, 29), (29, 33), (30, 31), (30, 38), (31, 32), (32, 34), (34, 35), (35, 36), (36, 37), (38, 39)])
me_mesh_019.attributes.new('sharp_edge', 'BOOLEAN', 'EDGE').data.foreach_set('value', [ (min(e.vertices), max(e.vertices)) in _k for e in me_mesh_019.edges])
_uv = me_mesh_019.uv_layers.new(name='UVMap')
_uv.uv.foreach_set('vector', [0.0, 0.0, 1.0, 0.0, 1.0, 1.0, 0.03069, 0.0, 1.0, 0.0, 1.0, 1.0, 1.0, 1.0, 0.03496, 0.03496, 0.03316, 0.03316, 0.007693, 0.007693, 0.007956, 0.007693, 1.0, 0.007693, 1.0, 0.03316, 1.0, 0.03496, 1.0, 1.0, 0.007688, 0.007688, 0.0, 0.0, 1.0, 0.0, 1.0, 1.0, 0.4561, 0.0, 0.9856, 0.0, 1.0, 0.007841, 1.0, 0.0, 1.0, 0.0, 1.0, 0.6805, 0.7397, 0.82, 0.7397, 0.8204, 0.7397, 0.8203, 0.7397, 0.8203, 0.7397, 0.8201, 0.0, 0.0, 0.0, 0.0, 0.8594, 0.0, 0.7395, 0.7253, 0.8306, 0.692, 0.8572, 0.7152, 0.6805, 0.6805, 0.0, 0.0, 0.8025, 0.004728, 0.8028, 0.004728, 0.8047, 0.3319, 0.8043, 0.3226, 0.8039, 0.3212, 1.0, 0.01439, 1.0, 0.5439, 0.496, 0.03982, 0.5003, 0.03284, 0.496, 0.01447, 0.007688, 0.0, 1.0, 0.0, 1.0, 1.0, 0.08624, 0.7255, 0.08627, 0.7255, 0.08612, 0.7255, 0.08619, 0.7255, 0.08639, 0.7255, 0.08631, 0.7255, 0.3396, 0.4277, 0.3394, 0.421, 0.3394, 0.4236, 0.3395, 0.4303, 0.03069, 0.03069, 0.876, 0.03063, 1.0, 0.1406, 1.0, 1.0, 0.3448, 0.7177, 0.345, 0.7177, 0.3452, 0.7177, 0.3447, 0.7177, 0.1705, 0.8607, 0.1705, 0.8604, 0.1705, 0.8605, 0.1705, 0.8606, 0.1705, 0.8608, 0.7479, 0.8589, 0.7479, 0.8593, 0.7479, 0.8591, 0.7479, 0.859])
_uv.active_render = True
_uv = me_mesh_019.uv_layers.new(name='UVMap.001')
_uv.uv.foreach_set('vector', [0.0, 0.0, 0.0, 0.0, 0.0, 0.0, 0.0, 0.0, 0.0, 0.0, 0.0, 0.0, 0.0, 0.0, 0.0, 0.0, 0.0, 0.0, 0.0, 0.0, 0.0, 0.0, 0.0, 0.0, 0.0, 0.0, 0.0, 0.0, 0.0, 0.0, 0.0, 0.0, 0.0, 0.0, 0.0, 0.0, 0.0, 0.0, 0.0, 0.0, 0.0, 0.0, 0.0, 0.0, 0.0, 0.0, 0.0, 0.0, 0.0, 0.0, 0.0, 0.0, 0.0, 0.0, 0.0, 0.0, 0.0, 0.0, 0.0, 0.0, 0.0, 0.0, 0.0, 0.0, 0.0, 0.0, 0.0, 0.0, 0.0, 0.0, 0.0, 0.0, 0.0, 0.0, 0.0, 0.0, 0.0, 0.0, 0.0, 0.0, 0.0, 0.0, 0.0, 0.0, 0.0, 0.0, 0.0, 0.0, 0.0, 0.0, 0.0, 0.0, 0.0, 0.0, 0.0, 0.0, 0.0, 0.0, 0.0, 0.0, 0.0, 0.0, 0.0, 0.0, 0.0, 0.0, 0.0, 0.0, 0.0, 0.0, 0.0, 0.0, 0.0, 0.0, 0.0, 0.0, 0.0, 0.0, 0.0, 0.0, 0.0, 0.0, 0.0, 0.0, 0.0, 0.0, 0.0, 0.0, 0.0, 0.0, 0.0, 0.0, 0.0, 0.0, 0.0, 0.0, 0.0, 0.0, 0.0, 0.0, 0.0, 0.0, 0.0, 0.0, 0.0, 0.0, 0.0, 0.0, 0.0, 0.0, 0.0, 0.0, 0.0, 0.0, 0.0, 0.0])
me_mesh_019.materials.append(mat_material_004)
me_mesh_019.use_remesh_preserve_volume = False
me_mesh_019.use_remesh_preserve_attributes = False
me_mesh_019.use_mirror_vertex_groups = False
me_mesh_019.update()
me_mesh_020 = bpy.data.meshes.new('Mesh.020')
me_mesh_020.from_pydata([(3.645, -3.151, -0.3811), (3.645, 0.4155, -0.3815), (3.686, -1.568, 0.443), (-2.035, -3.151, -0.3816), (0.7242, 4.09, -0.3815), (3.686, -3.33, 0.4425), (3.658, -3.33, -0.1137), (3.658, -3.151, -0.1069), (-0.8052, 4.079, 0.4434), (-2.035, 4.09, -0.3813), (0.2035, 4.1, -0.1072), (-2.175, -2.337, 0.4431), (-0.91, -3.33, 0.443), (-2.175, 4.08, 0.4431), (-2.035, 4.101, -0.1069), (-2.175, 4.1, -0.1137), (-2.175, 4.101, -0.1068), (-2.175, -3.33, 0.1246), (-2.035, -3.151, -0.1069), (-2.175, -3.33, -0.1137), (3.645, -3.151, -0.3811), (-2.035, -3.151, -0.3816), (3.686, -3.33, 0.4425), (3.658, -3.33, -0.1137), (3.658, -3.151, -0.1069), (-2.175, 4.08, 0.4431), (-2.175, -2.337, 0.4431), (-0.91, -3.33, 0.443), (-2.035, 4.101, -0.1069), (-2.175, 4.1, -0.1137), (-2.175, 4.101, -0.1068), (-2.175, -3.33, 0.1246), (-2.035, 4.09, -0.3813)], [], [(9, 4, 1, 0, 3), (10, 4, 9, 14, 15, 16), (2, 5, 6, 7, 0, 1), (10, 16, 13, 8), (8, 4, 10), (2, 8, 13, 11, 12, 5), (8, 2, 1, 4), (12, 11, 17), (21, 18, 28, 32), (24, 18, 21, 20), (28, 18, 19, 29), (23, 19, 18, 24), (29, 19, 31, 26, 25, 30), (19, 23, 22, 27, 31)])
_k = set([(0, 3), (0, 7), (3, 9), (5, 6), (5, 12), (6, 7), (9, 14), (11, 13), (11, 17), (12, 17), (13, 16), (14, 15), (15, 16), (20, 21), (20, 24), (21, 32), (22, 23), (22, 27), (23, 24), (25, 26), (25, 30), (26, 31), (27, 31), (28, 29), (28, 32), (29, 30)])
me_mesh_020.attributes.new('sharp_edge', 'BOOLEAN', 'EDGE').data.foreach_set('value', [ (min(e.vertices), max(e.vertices)) in _k for e in me_mesh_020.edges])
_uv = me_mesh_020.uv_layers.new(name='UVMap')
_uv.uv.foreach_set('vector', [0.562, 0.562, 1.0, 1.0, 0.0, 0.0, 0.9397, 0.0, 0.9493, 0.7254, 0.0, 0.0, 0.0, 0.0, 0.562, 0.0, 0.5102, 0.51, 0.57, 0.545, 0.542, 0.542, 1.0, 1.0, 0.02761, 0.02761, 0.7029, 0.02759, 0.7934, 0.1263, 0.0603, 0.0, 1.0, 0.0, 1.0, 0.0, 1.0, 0.542, 0.4053, 0.4053, 0.0, 0.0, 0.0, 0.0, 1.0, 0.0, 1.0, 1.0, 0.0, 0.0, 0.0, 0.0, 0.4053, 0.0, 0.398, 0.398, 0.01913, 0.01913, 0.02761, 0.0, 0.0, 0.0, 0.0, 0.0, 1.0, 0.0, 1.0, 1.0, 1.0, 0.01913, 1.0, 0.398, 0.6138, 0.01916, 0.1156, 0.7191, 0.1157, 0.7191, 0.1154, 0.7191, 0.1152, 0.7191, 0.5727, 0.7151, 0.5726, 0.7151, 0.5728, 0.7151, 0.5727, 0.7151, 0.001021, 0.863, 0.001021, 0.8633, 0.001021, 0.8634, 0.001021, 0.863, 0.08523, 0.9984, 0.08534, 0.9984, 0.08535, 0.9984, 0.08531, 0.9984, 0.7562, 0.8587, 0.7562, 0.8592, 0.7562, 0.8593, 0.7562, 0.8589, 0.7562, 0.8589, 0.7562, 0.8587, 0.7314, 0.8202, 0.7314, 0.82, 0.7314, 0.8203, 0.7314, 0.8202, 0.7314, 0.82])
_uv.active_render = True
_uv = me_mesh_020.uv_layers.new(name='UVMap.001')
_uv.uv.foreach_set('vector', [0.0, 0.0, 0.0, 0.0, 0.0, 0.0, 0.0, 0.0, 0.0, 0.0, 0.0, 0.0, 0.0, 0.0, 0.0, 0.0, 0.0, 0.0, 0.0, 0.0, 0.0, 0.0, 0.0, 0.0, 0.0, 0.0, 0.0, 0.0, 0.0, 0.0, 0.0, 0.0, 0.0, 0.0, 0.0, 0.0, 0.0, 0.0, 0.0, 0.0, 0.0, 0.0, 0.0, 0.0, 0.0, 0.0, 0.0, 0.0, 0.0, 0.0, 0.0, 0.0, 0.0, 0.0, 0.0, 0.0, 0.0, 0.0, 0.0, 0.0, 0.0, 0.0, 0.0, 0.0, 0.0, 0.0, 0.0, 0.0, 0.0, 0.0, 0.0, 0.0, 0.0, 0.0, 0.0, 0.0, 0.0, 0.0, 0.0, 0.0, 0.0, 0.0, 0.0, 0.0, 0.0, 0.0, 0.0, 0.0, 0.0, 0.0, 0.0, 0.0, 0.0, 0.0, 0.0, 0.0, 0.0, 0.0, 0.0, 0.0, 0.0, 0.0, 0.0, 0.0, 0.0, 0.0, 0.0, 0.0, 0.0, 0.0, 0.0, 0.0, 0.0, 0.0, 0.0, 0.0, 0.0, 0.0, 0.0, 0.0, 0.0, 0.0, 0.0, 0.0, 0.0, 0.0, 0.0, 0.0])
me_mesh_020.materials.append(mat_material_004)
me_mesh_020.use_remesh_preserve_volume = False
me_mesh_020.use_remesh_preserve_attributes = False
me_mesh_020.use_mirror_vertex_groups = False
me_mesh_020.update()
me_mesh_021 = bpy.data.meshes.new('Mesh.021')
me_mesh_021.from_pydata([(0.8335, -0.369, 0.005707), (0.6148, -0.1974, 0.005714), (0.8082, -0.369, 0.01224), (-0.427, 0.6199, 0.005753), (-0.2931, 0.5149, 0.005745), (-0.2867, 0.5089, 0.005436), (0.6044, -0.1901, 0.005436), (-0.427, -0.369, -0.3116), (-0.427, 0.6002, 0.01224), (-0.2867, -0.1901, 0.2357), (-0.2867, -0.1901, 0.005436), (-0.427, -0.369, 0.01224), (0.6044, -0.1901, 0.005436), (0.6148, -0.1974, 0.005714), (0.8335, -0.369, 0.005707), (-0.427, -0.369, -0.3116), (-0.427, 0.6199, 0.005753), (-0.2867, 0.5089, 0.005436), (-0.2931, 0.5149, 0.005745), (-0.427, 0.6002, 0.01224), (0.8082, -0.369, 0.01224), (-0.2867, -0.1901, 0.2357)], [], [(0, 13, 20), (4, 3, 8), (10, 5, 18, 19, 11), (6, 10, 11, 2, 1), (7, 11, 19, 16), (2, 11, 7, 14), (3, 4, 17, 12, 13, 0, 15), (12, 17, 21), (5, 10, 9), (10, 6, 9)])
_k = set([(0, 15), (0, 20), (1, 2), (1, 6), (2, 14), (3, 8), (3, 15), (4, 8), (4, 17), (5, 9), (5, 18), (6, 9), (7, 14), (7, 16), (12, 13), (12, 21), (13, 20), (16, 19), (17, 21), (18, 19)])
me_mesh_021.attributes.new('sharp_edge', 'BOOLEAN', 'EDGE').data.foreach_set('value', [ (min(e.vertices), max(e.vertices)) in _k for e in me_mesh_021.edges])
_uv = me_mesh_021.uv_layers.new(name='UVMap')
_uv.uv.foreach_set('vector', [1.0, 0.01924, 1.0, 0.08482, 0.9924, 0.01924, 1.0, 0.3571, 1.0, 0.3972, 0.9925, 0.3897, 0.2303, 0.8592, 0.2303, 0.8592, 0.2303, 0.859, 0.2303, 0.859, 0.2303, 0.8592, 0.3145, 0.7241, 0.3145, 0.7241, 0.3146, 0.7241, 0.3143, 0.7241, 0.3144, 0.7241, 0.7562, 0.8595, 0.7562, 0.8591, 0.7562, 0.8594, 0.7562, 0.8593, 0.7314, 0.8197, 0.7314, 0.8202, 0.7314, 0.82, 0.7314, 0.82, 0.3972, 0.3972, 0.3571, 0.3571, 0.3551, 0.3551, 0.08794, 0.0876, 0.08482, 0.08482, 0.01924, 0.01924, 0.3972, 0.01281, 1.0, 0.08761, 1.0, 0.3551, 0.7324, 0.08758, 0.9914, 0.4053, 0.9914, 0.4052, 0.9914, 0.4055, 0.9129, 0.8178, 0.9129, 0.8176, 0.9129, 0.8176])
_uv.active_render = True
_uv = me_mesh_021.uv_layers.new(name='UVMap.001')
_uv.uv.foreach_set('vector', [0.0, 0.0, 0.0, 0.0, 0.0, 0.0, 0.0, 0.0, 0.0, 0.0, 0.0, 0.0, 0.0, 0.0, 0.0, 0.0, 0.0, 0.0, 0.0, 0.0, 0.0, 0.0, 0.0, 0.0, 0.0, 0.0, 0.0, 0.0, 0.0, 0.0, 0.0, 0.0, 0.0, 0.0, 0.0, 0.0, 0.0, 0.0, 0.0, 0.0, 0.0, 0.0, 0.0, 0.0, 0.0, 0.0, 0.0, 0.0, 0.0, 0.0, 0.0, 0.0, 0.0, 0.0, 0.0, 0.0, 0.0, 0.0, 0.0, 0.0, 0.0, 0.0, 0.0, 0.0, 0.0, 0.0, 0.0, 0.0, 0.0, 0.0, 0.0, 0.0, 0.0, 0.0, 0.0, 0.0, 0.0, 0.0, 0.0, 0.0])
me_mesh_021.materials.append(mat_material_004)
me_mesh_021.use_remesh_preserve_volume = False
me_mesh_021.use_remesh_preserve_attributes = False
me_mesh_021.use_mirror_vertex_groups = False
me_mesh_021.update()
me_mesh_022 = bpy.data.meshes.new('Mesh.022')
me_mesh_022.from_pydata([(-3.231, -2.877, -19.64), (-3.23, 4.364, -19.64), (3.499, 4.364, -19.3), (-3.23, 4.364, 0.1589), (3.499, -2.877, -19.3), (-3.23, 0.6937, 1.59), (2.449, 4.365, 1.596), (2.449, 4.365, 1.314), (-3.231, -2.877, 1.59), (-3.19, -1.295, 2.416), (-0.727, 4.216, 3.437), (2.449, 4.305, 2.664), (2.449, 4.319, 2.416), (2.59, 4.32, 2.423), (2.59, 4.352, 1.858), (2.449, 4.35, 1.865), (-3.217, -2.877, 1.865), (-3.218, -3.055, 1.858), (-3.191, -3.055, 2.416), (-3.191, -2.883, 2.416), (-3.191, -2.877, 2.416), (2.395, 4.26, 3.049), (2.449, 4.27, 2.967), (-3.19, -3.055, 2.423), (-3.181, -2.877, 2.483), (-3.143, -1.978, 2.744), (2.449, 3.793, 2.967), (-3.163, -2.877, 2.601), (2.59, 0.5287, 2.423), (2.449, 0.3763, 2.416), (-1.699, -2.877, 2.416), (-1.982, -3.055, 2.423), (0.2555, -3.055, 2.14), (2.59, -1.225, 2.14), (1.347, -3.055, 1.858), (1.549, -2.877, 1.865), (2.449, -2.877, 1.633), (2.449, -2.17, 1.865), (2.59, -2.081, 1.858), (2.449, -2.877, 1.314), (3.499, 4.364, -19.3), (3.499, -2.877, -19.3), (-3.231, -2.877, -19.64), (2.449, 4.365, 1.596), (2.449, 4.365, 1.314), (-3.231, -2.877, 1.59), (2.449, 4.305, 2.664), (2.449, 4.319, 2.416), (2.59, 4.32, 2.423), (2.59, 4.352, 1.858), (2.449, 4.35, 1.865), (-3.217, -2.877, 1.865), (-3.218, -3.055, 1.858), (-3.191, -3.055, 2.416), (-3.191, -2.883, 2.416), (-3.191, -2.877, 2.416), (2.449, 4.27, 2.967), (-3.19, -3.055, 2.423), (-3.181, -2.877, 2.483), (-3.163, -2.877, 2.601), (2.59, 0.5287, 2.423), (2.449, 0.3763, 2.416), (2.449, 3.793, 2.967), (-1.699, -2.877, 2.416), (-1.982, -3.055, 2.423), (0.2555, -3.055, 2.14), (2.59, -1.225, 2.14), (1.347, -3.055, 1.858), (1.549, -2.877, 1.865), (2.449, -2.877, 1.633), (2.449, -2.17, 1.865), (2.59, -2.081, 1.858), (2.395, 4.26, 3.049)], [], [(9, 20, 24, 25), (1, 3, 6, 7, 2), (2, 4, 0, 1), (0, 8, 5, 3, 1), (5, 9, 3), (3, 10, 11, 12, 13, 14, 15, 6), (28, 29, 26, 21, 10, 25, 27, 30, 31, 32, 33), (55, 63, 59, 58), (10, 21, 22, 11), (19, 18, 23), (27, 25, 24), (17, 18, 19, 20, 9, 5, 8, 16), (9, 25, 10, 3), (33, 32, 34, 35, 36, 37, 38), (44, 39, 41, 40), (39, 44, 43, 50, 70, 69), (70, 50, 49, 71), (51, 68, 67, 52), (71, 49, 48, 60, 66), (52, 67, 65, 64, 57, 53), (47, 61, 60, 48), (63, 55, 54, 57, 64), (61, 47, 46, 56, 62), (62, 56, 72), (39, 69, 68, 51, 45, 42, 41)])
_k = set([(0, 4), (0, 8), (2, 4), (2, 7), (6, 7), (6, 15), (8, 16), (11, 12), (11, 22), (12, 13), (13, 14), (14, 15), (16, 17), (17, 18), (18, 23), (19, 20), (19, 23), (20, 24), (21, 22), (21, 26), (24, 27), (26, 29), (27, 30), (28, 29), (28, 33), (30, 31), (31, 32), (32, 34), (33, 38), (34, 35), (35, 36), (36, 37), (37, 38), (40, 41), (40, 44), (41, 42), (42, 45), (43, 44), (43, 50), (45, 51), (46, 47), (46, 56), (47, 48), (48, 49), (49, 50), (51, 52), (52, 53), (53, 57), (54, 55), (54, 57), (55, 58), (56, 72), (58, 59), (59, 63), (60, 61), (60, 66), (61, 62), (62, 72), (63, 64), (64, 65), (65, 67), (66, 71), (67, 68), (68, 69), (69, 70), (70, 71)])
me_mesh_022.attributes.new('sharp_edge', 'BOOLEAN', 'EDGE').data.foreach_set('value', [ (min(e.vertices), max(e.vertices)) in _k for e in me_mesh_022.edges])
_uv = me_mesh_022.uv_layers.new(name='UVMap')
_uv.uv.foreach_set('vector', [0.0, 0.0, 0.8738, 0.0, 1.0, 0.2028, 1.0, 1.0, 0.0, 0.0, 1.0, 0.0, 1.0, 0.7254, 0.9858, 0.7254, 0.1405, 0.0, 1.0, 0.8595, 0.8595, 0.829, 0.03059, 0.0, 1.0, 0.0, 0.03059, 0.03059, 0.9398, 0.9398, 1.0, 0.0, 1.0, 0.0, 1.0, 1.0, 0.0, 0.0, 1.0, 0.0, 1.0, 1.0, 0.0, 0.0, 1.0, 0.0, 1.0, 0.5964, 0.9363, 0.6263, 0.9469, 0.6477, 0.8017, 0.7159, 0.7946, 0.6929, 0.7254, 0.7254, 0.8016, 0.542, 0.8295, 0.5518, 0.7067, 0.6308, 0.5862, 0.5862, 0.0, 0.0, 1.0, 1.0, 0.2029, 0.2029, 0.6386, 0.2029, 0.3969, 0.04417, 1.0, 0.01439, 1.0, 0.5439, 0.9129, 0.8186, 0.9129, 0.8185, 0.9129, 0.8183, 0.9129, 0.8186, 0.0, 0.0, 0.5862, 0.0, 0.5964, 0.1187, 0.5964, 0.5964, 0.8776, 0.0, 0.9726, 0.0, 0.985, 0.01999, 1.0, 0.2029, 1.0, 1.0, 0.2028, 0.2028, 0.9869, 0.325, 1.0, 0.0274, 1.0, 0.1224, 1.0, 0.1262, 1.0, 1.0, 0.0, 0.0, 0.9398, 0.0, 0.9398, 0.3333, 1.0, 0.0, 1.0, 1.0, 1.0, 1.0, 0.0, 0.0, 0.5439, 0.5439, 0.01439, 0.01439, 0.2621, 0.01442, 0.3079, 0.06616, 0.5121, 0.06619, 0.5121, 0.2704, 0.544, 0.2962, 0.3482, 0.4236, 0.3483, 0.421, 0.3481, 0.4269, 0.3482, 0.4303, 0.3427, 0.7177, 0.3431, 0.7177, 0.3432, 0.7177, 0.3428, 0.7177, 0.3427, 0.7177, 0.3427, 0.7177, 0.1705, 0.8635, 0.1705, 0.863, 0.1705, 0.8631, 0.1705, 0.8634, 0.0862, 0.9984, 0.08622, 0.9984, 0.08629, 0.9984, 0.08611, 0.9984, 0.7479, 0.8565, 0.7479, 0.8571, 0.7479, 0.857, 0.7479, 0.8566, 0.7479, 0.8565, 0.7314, 0.8209, 0.7314, 0.821, 0.7314, 0.8212, 0.7314, 0.8209, 0.7314, 0.8209, 0.7314, 0.821, 0.3997, 0.8592, 0.3997, 0.8592, 0.3997, 0.8592, 0.3997, 0.8593, 0.3153, 0.7241, 0.3154, 0.7241, 0.3156, 0.7241, 0.3154, 0.7241, 0.3154, 0.7241, 0.996, 0.1336, 0.996, 0.1337, 0.996, 0.1338, 0.996, 0.1339, 0.996, 0.1337, 0.9593, 0.131, 0.9593, 0.1311, 0.9593, 0.1311, 0.5736, 0.7151, 0.5736, 0.7151, 0.5736, 0.7151, 0.5735, 0.7151, 0.5733, 0.7151, 0.5747, 0.3974, 0.5752, 0.3961])
_uv.active_render = True
_uv = me_mesh_022.uv_layers.new(name='UVMap.001')
_uv.uv.foreach_set('vector', [0.0, 0.0, 0.0, 0.0, 0.0, 0.0, 0.0, 0.0, 0.0, 0.0, 0.0, 0.0, 0.0, 0.0, 0.0, 0.0, 0.0, 0.0, 0.0, 0.0, 0.0, 0.0, 0.0, 0.0, 0.0, 0.0, 0.0, 0.0, 0.0, 0.0, 0.0, 0.0, 0.0, 0.0, 0.0, 0.0, 0.0, 0.0, 0.0, 0.0, 0.0, 0.0, 0.0, 0.0, 0.0, 0.0, 0.0, 0.0, 0.0, 0.0, 0.0, 0.0, 0.0, 0.0, 0.0, 0.0, 0.0, 0.0, 0.0, 0.0, 0.0, 0.0, 0.0, 0.0, 0.0, 0.0, 0.0, 0.0, 0.0, 0.0, 0.0, 0.0, 0.0, 0.0, 0.0, 0.0, 0.0, 0.0, 0.0, 0.0, 0.0, 0.0, 0.0, 0.0, 0.0, 0.0, 0.0, 0.0, 0.0, 0.0, 0.0, 0.0, 0.0, 0.0, 0.0, 0.0, 0.0, 0.0, 0.0, 0.0, 0.0, 0.0, 0.0, 0.0, 0.0, 0.0, 0.0, 0.0, 0.0, 0.0, 0.0, 0.0, 0.0, 0.0, 0.0, 0.0, 0.0, 0.0, 0.0, 0.0, 0.0, 0.0, 0.0, 0.0, 0.0, 0.0, 0.0, 0.0, 0.0, 0.0, 0.0, 0.0, 0.0, 0.0, 0.0, 0.0, 0.0, 0.0, 0.0, 0.0, 0.0, 0.0, 0.0, 0.0, 0.0, 0.0, 0.0, 0.0, 0.0, 0.0, 0.0, 0.0, 0.0, 0.0, 0.0, 0.0, 0.0, 0.0, 0.0, 0.0, 0.0, 0.0, 0.0, 0.0, 0.0, 0.0, 0.0, 0.0, 0.0, 0.0, 0.0, 0.0, 0.0, 0.0, 0.0, 0.0, 0.0, 0.0, 0.0, 0.0, 0.0, 0.0, 0.0, 0.0, 0.0, 0.0, 0.0, 0.0, 0.0, 0.0, 0.0, 0.0, 0.0, 0.0, 0.0, 0.0, 0.0, 0.0, 0.0, 0.0, 0.0, 0.0, 0.0, 0.0, 0.0, 0.0, 0.0, 0.0, 0.0, 0.0, 0.0, 0.0, 0.0, 0.0, 0.0, 0.0, 0.0, 0.0, 0.0, 0.0, 0.0, 0.0, 0.0, 0.0, 0.0, 0.0, 0.0, 0.0, 0.0, 0.0, 0.0, 0.0, 0.0, 0.0, 0.0, 0.0, 0.0, 0.0, 0.0, 0.0, 0.0, 0.0, 0.0, 0.0, 0.0, 0.0, 0.0, 0.0, 0.0, 0.0, 0.0, 0.0])
me_mesh_022.materials.append(mat_material_004)
me_mesh_022.use_remesh_preserve_volume = False
me_mesh_022.use_remesh_preserve_attributes = False
me_mesh_022.use_mirror_vertex_groups = False
me_mesh_022.update()
me_mesh_023 = bpy.data.meshes.new('Mesh.023')
me_mesh_023.from_pydata([(-2.351, -3.924, -0.7223), (-2.215, -3.924, -0.7223), (-2.351, -3.924, -0.7157), (-2.351, -3.916, -0.9451), (-0.9813, -3.924, -0.7221), (-2.351, -3.903, -1.273), (0.02711, -3.903, -1.273), (-2.097, -3.897, 0.0006534), (-2.211, -3.903, -0.1716), (3.469, -3.003, -1.272), (3.469, 3.506, -1.272), (3.225, -0.4875, 4.571), (0.9234, -1.089, 4.571), (-2.351, 3.382, -1.273), (-2.192, 3.506, -1.273), (3.495, -2.875, -0.9977), (-2.351, 3.36, -0.7157), (-2.281, 3.416, -0.7191), (-2.165, 3.506, -0.7157), (3.496, 3.506, -0.9982), (3.225, 0.8355, 4.571), (3.482, 3.506, -0.7157), (3.482, 3.328, -0.7225), (3.455, 3.328, -0.1716), (-2.211, 3.328, -0.7225), (-2.211, 3.328, -0.1716), (0.9234, 0.8355, 4.571), (-2.165, 3.506, -0.7157), (-2.192, 3.506, -1.273), (3.469, 3.506, -1.272), (3.496, 3.506, -0.9982), (3.482, 3.506, -0.7157), (3.455, 3.328, -0.1716), (3.482, 3.328, -0.7225), (-2.281, 3.416, -0.7191), (-2.351, 3.36, -0.7157), (-2.351, -3.924, -0.7157), (-2.215, -3.924, -0.7223), (-2.211, -3.903, -0.1716), (-2.097, -3.897, 0.0006534), (3.225, 0.8355, 4.571), (3.225, -0.4875, 4.571), (0.9234, -1.089, 4.571), (-2.351, 3.382, -1.273), (-2.351, -3.903, -1.273), (-2.351, -3.916, -0.9451), (-2.351, -3.924, -0.7223)], [], [(0, 1, 2), (5, 6, 4, 3), (9, 11, 12, 7, 4, 6), (19, 15, 9, 10), (3, 4, 1, 0), (24, 37, 8, 25), (15, 19, 21, 22, 23, 20, 11), (37, 24, 17, 16, 36), (14, 13, 35, 34, 18), (1, 4, 7, 38), (13, 14, 10, 9, 6, 5), (11, 9, 15), (33, 24, 25, 32), (25, 8, 39, 42, 26), (24, 33, 31, 27, 17), (32, 25, 26, 40), (36, 16, 43, 44, 45, 46), (27, 31, 30, 29, 28), (40, 26, 42, 41)])
_k = set([(0, 2), (0, 3), (1, 2), (1, 38), (3, 5), (5, 13), (7, 12), (7, 38), (8, 37), (8, 39), (10, 14), (10, 19), (11, 12), (11, 20), (13, 35), (14, 18), (16, 17), (16, 43), (17, 27), (18, 34), (19, 21), (20, 23), (21, 22), (22, 23), (27, 28), (28, 29), (29, 30), (30, 31), (31, 33), (32, 33), (32, 40), (34, 35), (36, 37), (36, 46), (39, 42), (40, 41), (41, 42), (43, 44), (44, 45), (45, 46)])
me_mesh_023.attributes.new('sharp_edge', 'BOOLEAN', 'EDGE').data.foreach_set('value', [ (min(e.vertices), max(e.vertices)) in _k for e in me_mesh_023.edges])
_uv = me_mesh_023.uv_layers.new(name='UVMap')
_uv.uv.foreach_set('vector', [1.0, 0.5947, 1.0, 0.6351, 0.997, 0.5947, 0.458, 0.0, 1.0, 0.0, 1.0, 1.0, 0.5947, 0.5947, 1.0, 0.0, 1.0, 0.9915, 0.702, 0.6926, 0.6699, 0.0, 1.0, 1.0, 0.0, 0.0, 1.0, 0.007836, 1.0, 1.0, 0.0, 0.0, 0.9923, 0.0, 1.0, 0.5947, 1.0, 1.0, 0.6351, 0.6351, 0.5947, 0.5947, 0.9914, 0.403, 0.9914, 0.4033, 0.9914, 0.4031, 0.9914, 0.4029, 0.0, 0.0, 0.9922, 0.0, 0.9922, 0.05027, 0.9644, 0.04906, 0.9644, 0.1471, 0.3378, 0.3288, 0.008926, 0.0, 0.2303, 0.8616, 0.2303, 0.8618, 0.2303, 0.862, 0.2303, 0.8618, 0.2303, 0.8616, 0.9713, 0.9713, 0.9, 0.9, 0.888, 0.7935, 0.9198, 0.8258, 0.9713, 0.8768, 1.0, 0.6362, 1.0, 1.0, 0.6699, 0.6699, 0.7486, 0.6362, 0.9, 0.0, 0.9713, 0.0, 0.9923, 0.9923, 0.0, 0.0, 1.0, 1.0, 0.458, 0.458, 0.9915, 0.9915, 0.0, 0.0, 1.0, 0.0, 0.9944, 0.638, 0.9944, 0.6378, 0.9944, 0.6378, 0.9944, 0.6377, 0.9567, 0.3997, 0.9567, 0.4007, 0.9567, 0.4007, 0.9567, 0.4003, 0.9567, 0.4, 0.3145, 0.9969, 0.3146, 0.9969, 0.3145, 0.9969, 0.3144, 0.9969, 0.3144, 0.9969, 0.9618, 0.6397, 0.9618, 0.6404, 0.9619, 0.64, 0.9619, 0.6398, 0.7562, 0.8568, 0.7562, 0.8566, 0.7562, 0.8566, 0.7562, 0.8569, 0.7562, 0.8571, 0.7562, 0.857, 0.7397, 0.8212, 0.7397, 0.8211, 0.7397, 0.8211, 0.7397, 0.821, 0.7397, 0.8212, 0.7977, 0.8089, 0.7977, 0.8089, 0.7977, 0.8089, 0.7977, 0.8089])
_uv.active_render = True
_uv = me_mesh_023.uv_layers.new(name='UVMap.001')
_uv.uv.foreach_set('vector', [0.0, 0.0, 0.0, 0.0, 0.0, 0.0, 0.0, 0.0, 0.0, 0.0, 0.0, 0.0, 0.0, 0.0, 0.0, 0.0, 0.0, 0.0, 0.0, 0.0, 0.0, 0.0, 0.0, 0.0, 0.0, 0.0, 0.0, 0.0, 0.0, 0.0, 0.0, 0.0, 0.0, 0.0, 0.0, 0.0, 0.0, 0.0, 0.0, 0.0, 0.0, 0.0, 0.0, 0.0, 0.0, 0.0, 0.0, 0.0, 0.0, 0.0, 0.0, 0.0, 0.0, 0.0, 0.0, 0.0, 0.0, 0.0, 0.0, 0.0, 0.0, 0.0, 0.0, 0.0, 0.0, 0.0, 0.0, 0.0, 0.0, 0.0, 0.0, 0.0, 0.0, 0.0, 0.0, 0.0, 0.0, 0.0, 0.0, 0.0, 0.0, 0.0, 0.0, 0.0, 0.0, 0.0, 0.0, 0.0, 0.0, 0.0, 0.0, 0.0, 0.0, 0.0, 0.0, 0.0, 0.0, 0.0, 0.0, 0.0, 0.0, 0.0, 0.0, 0.0, 0.0, 0.0, 0.0, 0.0, 0.0, 0.0, 0.0, 0.0, 0.0, 0.0, 0.0, 0.0, 0.0, 0.0, 0.0, 0.0, 0.0, 0.0, 0.0, 0.0, 0.0, 0.0, 0.0, 0.0, 0.0, 0.0, 0.0, 0.0, 0.0, 0.0, 0.0, 0.0, 0.0, 0.0, 0.0, 0.0, 0.0, 0.0, 0.0, 0.0, 0.0, 0.0, 0.0, 0.0, 0.0, 0.0, 0.0, 0.0, 0.0, 0.0, 0.0, 0.0, 0.0, 0.0, 0.0, 0.0, 0.0, 0.0, 0.0, 0.0, 0.0, 0.0, 0.0, 0.0, 0.0, 0.0, 0.0, 0.0, 0.0, 0.0, 0.0, 0.0])
me_mesh_023.materials.append(mat_material_004)
me_mesh_023.use_remesh_preserve_volume = False
me_mesh_023.use_remesh_preserve_attributes = False
me_mesh_023.use_mirror_vertex_groups = False
me_mesh_023.update()
me_mesh_024 = bpy.data.meshes.new('Mesh.024')
me_mesh_024.from_pydata([(0.1018, 0.04808, -0.2192), (-0.05433, -0.0744, -0.2193), (-0.05433, -0.02491, -0.2272), (-0.01285, -0.004804, -0.2252), (0.03857, 0.04808, -0.2272), (0.1288, 0.04808, 0.3372), (0.01535, -0.04075, 0.3338), (-0.05433, -0.09554, 0.3372), (-0.05433, 0.04808, -0.2272), (-0.05433, 0.04808, 0.3372), (-0.05433, -0.0744, -0.2193), (-0.05433, -0.02491, -0.2272), (-0.01285, -0.004804, -0.2252), (0.03857, 0.04808, -0.2272), (0.1018, 0.04808, -0.2192), (0.01535, -0.04075, 0.3338), (-0.05433, -0.09554, 0.3372), (0.1288, 0.04808, 0.3372)], [], [(0, 1, 2, 3, 4), (1, 0, 17, 6, 7), (12, 8, 13), (11, 8, 12), (13, 8, 9, 5, 14), (8, 11, 10, 16, 9), (5, 9, 15), (15, 9, 16)])
_k = set([(0, 4), (0, 17), (1, 2), (1, 7), (2, 3), (3, 4), (5, 14), (5, 15), (6, 7), (6, 17), (10, 11), (10, 16), (11, 12), (12, 13), (13, 14), (15, 16)])
me_mesh_024.attributes.new('sharp_edge', 'BOOLEAN', 'EDGE').data.foreach_set('value', [ (min(e.vertices), max(e.vertices)) in _k for e in me_mesh_024.edges])
_uv = me_mesh_024.uv_layers.new(name='UVMap')
_uv.uv.foreach_set('vector', [1.0, 0.02852, 1.0, 0.09857, 0.9717, 0.07027, 0.9788, 0.05877, 0.9716, 0.02853, 0.9014, 0.0, 0.9715, 0.0, 0.9715, 0.09443, 0.9207, 0.09386, 0.8893, 0.09444, 0.08519, 0.7255, 0.08535, 0.7255, 0.08535, 0.7255, 0.001021, 0.8605, 0.001021, 0.8605, 0.001021, 0.8604, 0.7397, 0.8211, 0.7397, 0.8211, 0.7397, 0.8211, 0.7397, 0.8212, 0.7397, 0.8212, 0.7562, 0.8565, 0.7562, 0.8565, 0.7562, 0.8566, 0.7562, 0.8566, 0.7562, 0.8566, 0.3146, 0.9969, 0.3146, 0.9969, 0.3143, 0.9969, 0.2303, 0.862, 0.2303, 0.8618, 0.2303, 0.8619])
_uv.active_render = True
_uv = me_mesh_024.uv_layers.new(name='UVMap.001')
_uv.uv.foreach_set('vector', [0.0, 0.0, 0.0, 0.0, 0.0, 0.0, 0.0, 0.0, 0.0, 0.0, 0.0, 0.0, 0.0, 0.0, 0.0, 0.0, 0.0, 0.0, 0.0, 0.0, 0.0, 0.0, 0.0, 0.0, 0.0, 0.0, 0.0, 0.0, 0.0, 0.0, 0.0, 0.0, 0.0, 0.0, 0.0, 0.0, 0.0, 0.0, 0.0, 0.0, 0.0, 0.0, 0.0, 0.0, 0.0, 0.0, 0.0, 0.0, 0.0, 0.0, 0.0, 0.0, 0.0, 0.0, 0.0, 0.0, 0.0, 0.0, 0.0, 0.0, 0.0, 0.0, 0.0, 0.0])
me_mesh_024.materials.append(mat_material_004)
me_mesh_024.use_remesh_preserve_volume = False
me_mesh_024.use_remesh_preserve_attributes = False
me_mesh_024.use_mirror_vertex_groups = False
me_mesh_024.update()
me_mesh_025 = bpy.data.meshes.new('Mesh.025')
me_mesh_025.from_pydata([(4.399, 2.114, 0.001459), (4.399, 1.966, 0.001455), (4.399, 2.114, -0.004176), (4.19, 1.966, 0.001482), (-1.257, 1.973, 0.001207), (-1.264, 2.114, 0.001207), (-1.421, 1.991, 0.001257), (-1.31, 1.797, 0.00123), (-1.31, 1.972, 0.001222), (-1.307, 2.114, -0.004176), (-1.37, 2.049, -0.0017), (-1.421, 2.025, -0.004176), (-1.295, -3.26, 0.001939), (-1.297, -5.05, 0.001863), (-1.421, -5.295, 0.002042), (-1.293, -5.295, 0.002039), (-1.421, -5.295, -0.004176), (-1.37, 2.049, -0.0017), (-1.307, 2.114, -0.004176), (4.399, 2.114, -0.004176), (4.399, 1.966, 0.001455), (4.19, 1.966, 0.001482), (-1.257, 1.973, 0.001207), (-1.31, 1.972, 0.001222), (-1.421, 2.025, -0.004176), (-1.31, 1.797, 0.00123), (-1.295, -3.26, 0.001939), (-1.297, -5.05, 0.001863), (-1.293, -5.295, 0.002039), (-1.421, -5.295, -0.004176), (-1.264, 2.114, 0.001207), (4.399, 2.114, 0.001459), (-1.421, -5.295, 0.002042), (-1.421, 1.991, 0.001257)], [], [(13, 12, 7, 8, 4, 3, 1, 0, 5, 6, 14, 15), (0, 1, 2), (6, 5, 9, 10, 11), (15, 14, 16), (23, 17, 18, 19, 20, 21, 22), (29, 24, 17, 23, 25, 26, 27, 28), (19, 18, 30, 31), (24, 29, 32, 33)])
_k = set([(0, 2), (0, 5), (1, 2), (1, 3), (3, 4), (4, 8), (5, 9), (6, 11), (6, 14), (7, 8), (7, 12), (9, 10), (10, 11), (12, 13), (13, 15), (14, 16), (15, 16), (17, 18), (17, 24), (18, 30), (19, 20), (19, 31), (20, 21), (21, 22), (22, 23), (23, 25), (24, 33), (25, 26), (26, 27), (27, 28), (28, 29), (29, 32), (30, 31), (32, 33)])
me_mesh_025.attributes.new('sharp_edge', 'BOOLEAN', 'EDGE').data.foreach_set('value', [ (min(e.vertices), max(e.vertices)) in _k for e in me_mesh_025.edges])
_uv = me_mesh_025.uv_layers.new(name='UVMap')
_uv.uv.foreach_set('vector', [0.2726, 0.0, 1.0, 0.2728, 0.04925, 0.04925, 0.0493, 0.01857, 0.02572, 0.0, 0.9734, 0.9734, 1.0, 0.9698, 1.0, 0.9924, 0.02878, 0.0, 0.09921, 0.0, 0.4576, 0.0, 0.4868, 0.0, 0.007611, 0.0, 0.03017, 0.0, 0.007152, 0.003309, 0.9008, 0.0, 0.9712, 0.0, 0.9712, 0.0191, 0.9341, 0.01041, 0.92, 0.01923, 0.5132, 0.0, 0.5424, 0.0, 0.5424, 0.02263, 0.0851, 0.7255, 0.08525, 0.7255, 0.0851, 0.7255, 0.08538, 0.7255, 0.0853, 0.7255, 0.08537, 0.7255, 0.0851, 0.7255, 0.001021, 0.8609, 0.001021, 0.8605, 0.001021, 0.8605, 0.001021, 0.8602, 0.001021, 0.8604, 0.001021, 0.8606, 0.001021, 0.8607, 0.001021, 0.8607, 0.7397, 0.8208, 0.7397, 0.8214, 0.7397, 0.8211, 0.7397, 0.8209, 0.7562, 0.8567, 0.7562, 0.8571, 0.7562, 0.8567, 0.7562, 0.8565])
_uv.active_render = True
_uv = me_mesh_025.uv_layers.new(name='UVMap.001')
_uv.uv.foreach_set('vector', [0.0, 0.0, 0.0, 0.0, 0.0, 0.0, 0.0, 0.0, 0.0, 0.0, 0.0, 0.0, 0.0, 0.0, 0.0, 0.0, 0.0, 0.0, 0.0, 0.0, 0.0, 0.0, 0.0, 0.0, 0.0, 0.0, 0.0, 0.0, 0.0, 0.0, 0.0, 0.0, 0.0, 0.0, 0.0, 0.0, 0.0, 0.0, 0.0, 0.0, 0.0, 0.0, 0.0, 0.0, 0.0, 0.0, 0.0, 0.0, 0.0, 0.0, 0.0, 0.0, 0.0, 0.0, 0.0, 0.0, 0.0, 0.0, 0.0, 0.0, 0.0, 0.0, 0.0, 0.0, 0.0, 0.0, 0.0, 0.0, 0.0, 0.0, 0.0, 0.0, 0.0, 0.0, 0.0, 0.0, 0.0, 0.0, 0.0, 0.0, 0.0, 0.0, 0.0, 0.0, 0.0, 0.0, 0.0, 0.0, 0.0, 0.0, 0.0, 0.0])
me_mesh_025.materials.append(mat_material_004)
me_mesh_025.use_remesh_preserve_volume = False
me_mesh_025.use_remesh_preserve_attributes = False
me_mesh_025.use_mirror_vertex_groups = False
me_mesh_025.update()
me_mesh_026 = bpy.data.meshes.new('Mesh.026')
me_mesh_026.from_pydata([(-0.03985, 3.227, -0.001804), (0.07718, 3.227, -0.001812), (0.0822, -3.285, -0.002056), (-0.03985, -3.189, -0.002048), (-0.03985, 3.227, 0.00386), (-0.03985, -3.207, 0.00386), (-0.03985, -3.189, -0.002048), (-0.03985, 3.227, -0.001804), (0.07718, 3.227, -0.001812), (0.0822, -3.285, -0.002056), (-0.03985, -3.207, 0.00386), (-0.03985, 3.227, 0.00386)], [], [(2, 3, 0, 1), (1, 0, 11), (3, 2, 5), (10, 4, 7, 6), (4, 10, 9, 8)])
_k = set([(0, 3), (0, 11), (1, 2), (1, 11), (2, 5), (3, 5), (4, 7), (4, 8), (6, 7), (6, 10), (8, 9), (9, 10)])
me_mesh_026.attributes.new('sharp_edge', 'BOOLEAN', 'EDGE').data.foreach_set('value', [ (min(e.vertices), max(e.vertices)) in _k for e in me_mesh_026.edges])
_uv = me_mesh_026.uv_layers.new(name='UVMap')
_uv.uv.foreach_set('vector', [0.3615, 0.0, 0.398, 0.0, 0.4049, 0.4049, 0.3703, 0.3703, 0.3703, 0.0, 0.4049, 0.0, 0.4049, 0.002588, 0.398, 0.398, 0.3615, 0.3615, 0.398, 0.3912, 0.7562, 0.8591, 0.7562, 0.8588, 0.7562, 0.8586, 0.7562, 0.8592, 0.2303, 0.8595, 0.2303, 0.8592, 0.2303, 0.8591, 0.2303, 0.8593])
_uv.active_render = True
_uv = me_mesh_026.uv_layers.new(name='UVMap.001')
_uv.uv.foreach_set('vector', [0.0, 0.0, 0.0, 0.0, 0.0, 0.0, 0.0, 0.0, 0.0, 0.0, 0.0, 0.0, 0.0, 0.0, 0.0, 0.0, 0.0, 0.0, 0.0, 0.0, 0.0, 0.0, 0.0, 0.0, 0.0, 0.0, 0.0, 0.0, 0.0, 0.0, 0.0, 0.0, 0.0, 0.0, 0.0, 0.0])
me_mesh_026.materials.append(mat_material_004)
me_mesh_026.use_remesh_preserve_volume = False
me_mesh_026.use_remesh_preserve_attributes = False
me_mesh_026.use_mirror_vertex_groups = False
me_mesh_026.update()
me_mesh_027 = bpy.data.meshes.new('Mesh.027')
me_mesh_027.from_pydata([(0.5983, -4.488, -1.883), (0.5102, -1.814, -3.038), (0.5107, 1.855, -4.468), (3.014, 1.707, -1.19), (-2.928, 1.866, -2.763), (0.6056, -5.285, -1.469), (0.5374, 2.893, -2.488), (-5.031, 1.895, -1.45), (-4.521, -0.3408, -0.679), (4.403, 1.637, 1.044), (0.2673, 5.281, 3.081), (-3.603, -4.14, 0.7104), (3.057, 3.366, 3.081), (3.594, -3.321, 2.269), (-2.036, 4.679, 3.081), (-2.036, -2.894, 3.081), (3.057, -2.894, 3.081), (-5.031, 1.895, -1.45), (-2.036, 4.679, 3.081), (-4.521, -0.3408, -0.679), (-3.603, -4.14, 0.7104), (0.6056, -5.285, -1.469), (3.594, -3.321, 2.269), (3.057, 3.366, 3.081), (0.2673, 5.281, 3.081), (4.403, 1.637, 1.044)], [], [(0, 1, 2), (0, 2, 3), (1, 0, 4), (2, 1, 4), (20, 8, 0, 5), (2, 6, 3), (7, 4, 0, 8), (6, 2, 4), (7, 14, 10, 6, 4), (22, 5, 0, 3, 9), (9, 3, 6, 10, 23), (11, 15, 18, 17, 19), (13, 16, 15, 11, 21), (18, 15, 16, 12, 24), (12, 16, 13, 25)])
_k = set([(5, 20), (5, 22), (7, 8), (7, 14), (8, 20), (9, 22), (9, 23), (10, 14), (10, 23), (11, 19), (11, 21), (12, 24), (12, 25), (13, 21), (13, 25), (17, 18), (17, 19), (18, 24)])
me_mesh_027.attributes.new('sharp_edge', 'BOOLEAN', 'EDGE').data.foreach_set('value', [ (min(e.vertices), max(e.vertices)) in _k for e in me_mesh_027.edges])
_uv = me_mesh_027.uv_layers.new(name='UVMap')
_uv.uv.foreach_set('vector', [0.0, 0.0, 1.0, 0.0, 1.0, 1.0, 0.0, 0.0, 1.0, 0.0, 1.0, 1.0, 0.0, 0.0, 1.0, 0.0, 1.0, 1.0, 0.0, 0.0, 1.0, 0.0, 1.0, 1.0, 0.5926, 0.1956, 1.0, 0.3536, 1.0, 1.0, 0.293, 0.293, 0.0, 0.0, 1.0, 0.0, 1.0, 1.0, 1.0, 0.5214, 1.0, 1.0, 0.0, 0.0, 0.6464, 0.0, 0.0, 0.0, 1.0, 0.0, 1.0, 1.0, 0.5214, 0.5214, 0.9916, 0.6918, 0.9912, 0.9912, 0.0, 0.0, 1.0, 1.0, 0.5139, 0.3192, 0.293, 0.0, 1.0, 0.0, 1.0, 0.0, 1.0, 0.517, 0.483, 0.0, 0.0, 0.0, 1.0, 0.0, 1.0, 0.9912, 0.4922, 0.4806, 0.9568, 0.4073, 0.9569, 0.4071, 0.9569, 0.406, 0.9568, 0.4064, 0.9568, 0.4068, 0.8805, 0.8175, 0.8806, 0.8174, 0.8805, 0.8168, 0.8805, 0.8166, 0.8805, 0.8171, 0.7978, 0.8079, 0.7978, 0.8078, 0.7978, 0.8078, 0.7978, 0.8079, 0.7978, 0.8079, 0.9595, 0.1324, 0.9595, 0.1314, 0.9595, 0.1313, 0.9595, 0.1321])
_uv.active_render = True
_uv = me_mesh_027.uv_layers.new(name='UVMap.001')
_uv.uv.foreach_set('vector', [0.0, 0.0, 0.0, 0.0, 0.0, 0.0, 0.0, 0.0, 0.0, 0.0, 0.0, 0.0, 0.0, 0.0, 0.0, 0.0, 0.0, 0.0, 0.0, 0.0, 0.0, 0.0, 0.0, 0.0, 0.0, 0.0, 0.0, 0.0, 0.0, 0.0, 0.0, 0.0, 0.0, 0.0, 0.0, 0.0, 0.0, 0.0, 0.0, 0.0, 0.0, 0.0, 0.0, 0.0, 0.0, 0.0, 0.0, 0.0, 0.0, 0.0, 0.0, 0.0, 0.0, 0.0, 0.0, 0.0, 0.0, 0.0, 0.0, 0.0, 0.0, 0.0, 0.0, 0.0, 0.0, 0.0, 0.0, 0.0, 0.0, 0.0, 0.0, 0.0, 0.0, 0.0, 0.0, 0.0, 0.0, 0.0, 0.0, 0.0, 0.0, 0.0, 0.0, 0.0, 0.0, 0.0, 0.0, 0.0, 0.0, 0.0, 0.0, 0.0, 0.0, 0.0, 0.0, 0.0, 0.0, 0.0, 0.0, 0.0, 0.0, 0.0, 0.0, 0.0, 0.0, 0.0, 0.0, 0.0, 0.0, 0.0, 0.0, 0.0, 0.0, 0.0, 0.0, 0.0, 0.0, 0.0, 0.0, 0.0])
me_mesh_027.materials.append(mat_material_004)
me_mesh_027.use_remesh_preserve_volume = False
me_mesh_027.use_remesh_preserve_attributes = False
me_mesh_027.use_mirror_vertex_groups = False
me_mesh_027.update()
me_mesh_028 = bpy.data.meshes.new('Mesh.028')
me_mesh_028.from_pydata([(0.5017, 1.403, 0.2169), (-1.824, -0.421, 0.2169), (0.5017, -0.421, 0.2172), (0.5017, 0.5484, -0.06396), (0.3614, 0.4591, -0.05716), (0.3614, -0.2421, -0.2877), (-0.5328, -0.2421, -0.05716), (-0.7345, -0.421, -0.06396), (0.3614, -0.2421, -0.05716), (0.5017, -0.421, -0.06396), (-0.5328, -0.2421, -0.05716), (0.3614, -0.2421, -0.2877), (0.3614, 0.4591, -0.05716), (-0.7345, -0.421, -0.06396), (0.5017, 0.5484, -0.06396), (0.5017, -0.421, 0.2172), (-1.824, -0.421, 0.2169), (0.5017, 1.403, 0.2169)], [], [(0, 1, 2), (1, 0, 3, 4, 5, 10, 7), (11, 8, 6), (12, 8, 11), (6, 8, 9, 13), (14, 9, 8, 12), (13, 9, 15, 16), (9, 14, 17, 15)])
_k = set([(0, 2), (0, 3), (1, 2), (1, 7), (3, 4), (4, 5), (5, 10), (6, 11), (6, 13), (7, 10), (11, 12), (12, 14), (13, 16), (14, 17), (15, 16), (15, 17)])
me_mesh_028.attributes.new('sharp_edge', 'BOOLEAN', 'EDGE').data.foreach_set('value', [ (min(e.vertices), max(e.vertices)) in _k for e in me_mesh_028.edges])
_uv = me_mesh_028.uv_layers.new(name='UVMap')
_uv.uv.foreach_set('vector', [0.5431, 0.5431, 0.01443, 0.01443, 0.5431, 0.01447, 1.0, 0.01443, 1.0, 0.5431, 0.7524, 0.2954, 0.7584, 0.2695, 0.5551, 0.06632, 0.7584, 0.0663, 0.7524, 0.01445, 0.5736, 0.7151, 0.5734, 0.7151, 0.5737, 0.7151, 0.3426, 0.7177, 0.3429, 0.7177, 0.3427, 0.7177, 0.08621, 0.9984, 0.08631, 0.9984, 0.08624, 0.9984, 0.08629, 0.9984, 0.1705, 0.8634, 0.1705, 0.8635, 0.1705, 0.8635, 0.1705, 0.8636, 0.7314, 0.8212, 0.7314, 0.8209, 0.7314, 0.8209, 0.7314, 0.821, 0.7479, 0.8566, 0.7479, 0.8564, 0.7479, 0.8568, 0.7479, 0.8568])
_uv.active_render = True
_uv = me_mesh_028.uv_layers.new(name='UVMap.001')
_uv.uv.foreach_set('vector', [0.0, 0.0, 0.0, 0.0, 0.0, 0.0, 0.0, 0.0, 0.0, 0.0, 0.0, 0.0, 0.0, 0.0, 0.0, 0.0, 0.0, 0.0, 0.0, 0.0, 0.0, 0.0, 0.0, 0.0, 0.0, 0.0, 0.0, 0.0, 0.0, 0.0, 0.0, 0.0, 0.0, 0.0, 0.0, 0.0, 0.0, 0.0, 0.0, 0.0, 0.0, 0.0, 0.0, 0.0, 0.0, 0.0, 0.0, 0.0, 0.0, 0.0, 0.0, 0.0, 0.0, 0.0, 0.0, 0.0, 0.0, 0.0, 0.0, 0.0, 0.0, 0.0, 0.0, 0.0])
me_mesh_028.materials.append(mat_material_004)
me_mesh_028.use_remesh_preserve_volume = False
me_mesh_028.use_remesh_preserve_attributes = False
me_mesh_028.use_mirror_vertex_groups = False
me_mesh_028.update()
me_mesh_029 = bpy.data.meshes.new('Mesh.029')
me_mesh_029.from_pydata([(0.3962, -1.492, -0.08075), (-1.931, 0.3336, -0.08085), (0.3016, 0.3336, -0.3631), (0.354, 0.2798, -0.3611), (0.3962, 0.2594, -0.3631), (0.3962, -0.6341, 0.2013), (0.2559, -0.5447, 0.1945), (0.2559, 0.1547, 0.4244), (-0.6356, 0.1547, 0.1945), (-0.8372, 0.3336, 0.2013), (0.2559, 0.1547, 0.1945), (0.3962, 0.3336, 0.2013), (0.3962, 0.3336, -0.3631), (0.3962, -0.6341, 0.2013), (0.2559, -0.5447, 0.1945), (-0.6356, 0.1547, 0.1945), (-0.8372, 0.3336, 0.2013), (0.2559, 0.1547, 0.4244), (0.3016, 0.3336, -0.3631), (-1.931, 0.3336, -0.08085), (0.3962, -1.492, -0.08075), (0.3962, 0.2594, -0.3631), (0.354, 0.2798, -0.3611)], [], [(0, 1, 2, 22, 4), (1, 0, 5, 6, 17, 8, 9), (7, 10, 15), (14, 10, 7), (15, 10, 11, 16), (13, 11, 10, 14), (12, 18, 19, 16, 11), (21, 12, 11, 13, 20), (18, 12, 3), (3, 12, 21)])
_k = set([(0, 4), (0, 5), (1, 2), (1, 9), (2, 22), (3, 18), (3, 21), (4, 22), (5, 6), (6, 17), (7, 14), (7, 15), (8, 9), (8, 17), (13, 14), (13, 20), (15, 16), (16, 19), (18, 19), (20, 21)])
me_mesh_029.attributes.new('sharp_edge', 'BOOLEAN', 'EDGE').data.foreach_set('value', [ (min(e.vertices), max(e.vertices)) in _k for e in me_mesh_029.edges])
_uv = me_mesh_029.uv_layers.new(name='UVMap')
_uv.uv.foreach_set('vector', [0.4567, 0.0, 0.9856, 0.0, 0.9855, 0.5074, 0.9699, 0.5037, 0.964, 0.5074, 0.9856, 0.9856, 0.4567, 0.4567, 0.7053, 0.4567, 0.7312, 0.4886, 0.9338, 0.4886, 0.9337, 0.6911, 0.9856, 0.7369, 0.9944, 0.6369, 0.9944, 0.6369, 0.9944, 0.6371, 0.996, 0.136, 0.996, 0.1357, 0.996, 0.1359, 0.3154, 0.9969, 0.3155, 0.9969, 0.3154, 0.9969, 0.3155, 0.9969, 0.3997, 0.8619, 0.3997, 0.8618, 0.3997, 0.8619, 0.3997, 0.8618, 0.7397, 0.82, 0.7397, 0.82, 0.7397, 0.8201, 0.7397, 0.8202, 0.7397, 0.8202, 0.7479, 0.8592, 0.7479, 0.8595, 0.7479, 0.8591, 0.7479, 0.8592, 0.7479, 0.8594, 0.0863, 0.7255, 0.08614, 0.7255, 0.08629, 0.7255, 0.1705, 0.8605, 0.1705, 0.8605, 0.1705, 0.8604])
_uv.active_render = True
_uv = me_mesh_029.uv_layers.new(name='UVMap.001')
_uv.uv.foreach_set('vector', [0.0, 0.0, 0.0, 0.0, 0.0, 0.0, 0.0, 0.0, 0.0, 0.0, 0.0, 0.0, 0.0, 0.0, 0.0, 0.0, 0.0, 0.0, 0.0, 0.0, 0.0, 0.0, 0.0, 0.0, 0.0, 0.0, 0.0, 0.0, 0.0, 0.0, 0.0, 0.0, 0.0, 0.0, 0.0, 0.0, 0.0, 0.0, 0.0, 0.0, 0.0, 0.0, 0.0, 0.0, 0.0, 0.0, 0.0, 0.0, 0.0, 0.0, 0.0, 0.0, 0.0, 0.0, 0.0, 0.0, 0.0, 0.0, 0.0, 0.0, 0.0, 0.0, 0.0, 0.0, 0.0, 0.0, 0.0, 0.0, 0.0, 0.0, 0.0, 0.0, 0.0, 0.0, 0.0, 0.0, 0.0, 0.0, 0.0, 0.0, 0.0, 0.0, 0.0, 0.0])
me_mesh_029.materials.append(mat_material_004)
me_mesh_029.use_remesh_preserve_volume = False
me_mesh_029.use_remesh_preserve_attributes = False
me_mesh_029.use_mirror_vertex_groups = False
me_mesh_029.update()
me_mesh_030 = bpy.data.meshes.new('Mesh.030')
me_mesh_030.from_pydata([(6.865, -7.241, 9.589), (0.1343, 0.001084, 9.246), (0.1341, -7.241, 9.246), (6.865, 0.0007868, 9.589), (6.982, 6.534, 7.3), (-6.729, -6.546, 7.005), (-6.729, -7.241, 7.005), (-7.458, 7.243, -10.45), (7.033, 7.243, 6.289), (-7.631, 7.243, -10.71), (7.915, 7.243, -11.03), (7.915, -7.241, -11.03), (-7.648, -7.241, -11.03), (-7.648, 7.243, -11.03), (-6.729, -7.241, 7.005), (0.1341, -7.241, 9.246), (6.982, 6.534, 7.3), (7.033, 7.243, 6.289), (-7.458, 7.243, -10.45), (-7.631, 7.243, -10.71), (6.865, 0.0007868, 9.589), (6.865, -7.241, 9.589), (-6.729, -6.546, 7.005)], [], [(4, 1, 3), (2, 1, 5, 6), (7, 1, 4, 8), (5, 1, 7, 9), (10, 11, 12, 13), (17, 10, 13, 19, 18), (10, 17, 16, 20, 0, 11), (11, 0, 15, 14, 12), (12, 14, 22, 19, 13), (1, 2, 21, 3)])
_k = set([(0, 15), (0, 20), (2, 6), (2, 21), (3, 4), (3, 21), (4, 8), (5, 6), (5, 9), (7, 8), (7, 9), (14, 15), (14, 22), (16, 17), (16, 20), (17, 18), (18, 19), (19, 22)])
me_mesh_030.attributes.new('sharp_edge', 'BOOLEAN', 'EDGE').data.foreach_set('value', [ (min(e.vertices), max(e.vertices)) in _k for e in me_mesh_030.edges])
_uv = me_mesh_030.uv_layers.new(name='UVMap')
_uv.uv.foreach_set('vector', [0.1256, 0.0, 1.0, 0.0, 1.0, 0.8595, 1.0, 0.03066, 1.0, 1.0, 0.1236, 0.1236, 0.1236, 0.03064, 0.03061, 0.0, 1.0, 0.0, 1.0, 0.8744, 0.9558, 0.9252, 1.0, 0.1236, 1.0, 1.0, 0.03061, 0.03061, 0.01955, 0.008484, 0.5744, 0.8187, 0.5854, 0.8369, 0.6012, 0.8479, 0.5964, 0.8174, 0.8232, 0.3783, 0.8212, 0.43, 0.8204, 0.4687, 0.8205, 0.4675, 0.8207, 0.4661, 0.3263, 0.2578, 0.3231, 0.3429, 0.3226, 0.3491, 0.3196, 0.3614, 0.3187, 0.3602, 0.3222, 0.2944, 0.5919, 0.2898, 0.5937, 0.353, 0.5938, 0.3537, 0.5927, 0.3435, 0.5912, 0.2511, 0.1374, 0.3018, 0.1399, 0.3616, 0.1399, 0.3617, 0.1334, 0.2691, 0.1333, 0.2678, 0.0, 0.0, 0.9693, 0.0, 0.8595, 0.03069, 0.8595, 0.8595])
_uv.active_render = True
_uv = me_mesh_030.uv_layers.new(name='UVMap.001')
_uv.uv.foreach_set('vector', [0.0, 0.0, 0.0, 0.0, 0.0, 0.0, 0.0, 0.0, 0.0, 0.0, 0.0, 0.0, 0.0, 0.0, 0.0, 0.0, 0.0, 0.0, 0.0, 0.0, 0.0, 0.0, 0.0, 0.0, 0.0, 0.0, 0.0, 0.0, 0.0, 0.0, 0.0, 0.0, 0.0, 0.0, 0.0, 0.0, 0.0, 0.0, 0.0, 0.0, 0.0, 0.0, 0.0, 0.0, 0.0, 0.0, 0.0, 0.0, 0.0, 0.0, 0.0, 0.0, 0.0, 0.0, 0.0, 0.0, 0.0, 0.0, 0.0, 0.0, 0.0, 0.0, 0.0, 0.0, 0.0, 0.0, 0.0, 0.0, 0.0, 0.0, 0.0, 0.0, 0.0, 0.0, 0.0, 0.0, 0.0, 0.0, 0.0, 0.0, 0.0, 0.0, 0.0, 0.0, 0.0, 0.0, 0.0, 0.0])
me_mesh_030.materials.append(mat_material_004)
me_mesh_030.use_remesh_preserve_volume = False
me_mesh_030.use_remesh_preserve_attributes = False
me_mesh_030.use_mirror_vertex_groups = False
me_mesh_030.update()
me_mesh_031 = bpy.data.meshes.new('Mesh.031')
me_mesh_031.from_pydata([(3.28, 3.323, 6.186), (3.28, -0.3471, 7.616), (3.281, 3.323, -13.62), (0.3624, 3.323, 7.616), (3.28, -3.918, 7.616), (-2.4, 3.323, 7.616), (-2.4, 3.323, 7.342), (-3.582, 3.323, -15.86), (3.28, -3.918, -13.62), (-2.4, -3.918, 7.616), (-3.582, -3.918, -15.86), (-2.4, -3.918, 7.342), (-3.582, -3.918, -15.86), (3.28, -3.918, -13.62), (3.28, -3.918, 7.616), (-2.4, -3.918, 7.616), (-2.4, 3.323, 7.342), (-3.582, 3.323, -15.86), (-2.4, 3.323, 7.616)], [], [(8, 10, 7, 2), (1, 4, 8, 2, 0), (3, 1, 0), (3, 5, 9, 4, 1), (2, 7, 16, 5, 3, 0), (12, 11, 6, 17), (6, 11, 15, 18), (13, 14, 15, 11, 12)])
_k = set([(4, 8), (4, 9), (5, 9), (5, 16), (6, 17), (6, 18), (7, 10), (7, 16), (8, 10), (12, 13), (12, 17), (13, 14), (14, 15), (15, 18)])
me_mesh_031.attributes.new('sharp_edge', 'BOOLEAN', 'EDGE').data.foreach_set('value', [ (min(e.vertices), max(e.vertices)) in _k for e in me_mesh_031.edges])
_uv = me_mesh_031.uv_layers.new(name='UVMap')
_uv.uv.foreach_set('vector', [0.03065, 0.03065, 0.1543, 0.1237, 1.0, 0.1237, 1.0, 1.0, 0.0, 0.0, 0.9397, 0.0, 1.0, 0.03065, 1.0, 1.0, 0.0, 0.0, 0.0, 0.0, 1.0, 0.0, 1.0, 1.0, 0.0, 0.0, 0.5623, 0.0, 0.9734, 0.2746, 1.0, 0.06033, 1.0, 1.0, 1.0, 1.0, 0.1237, 0.1237, 0.3239, 0.1917, 0.4377, 0.0, 1.0, 0.0, 1.0, 0.0, 0.1104, 0.4286, 0.1102, 0.4218, 0.1102, 0.4245, 0.1102, 0.4321, 0.1156, 0.7191, 0.1158, 0.7191, 0.1157, 0.7191, 0.1154, 0.7191, 0.5714, 0.3974, 0.5727, 0.7151, 0.5726, 0.7151, 0.5706, 0.3879, 0.571, 0.3972])
_uv.active_render = True
_uv = me_mesh_031.uv_layers.new(name='UVMap.001')
_uv.uv.foreach_set('vector', [0.0, 0.0, 0.0, 0.0, 0.0, 0.0, 0.0, 0.0, 0.0, 0.0, 0.0, 0.0, 0.0, 0.0, 0.0, 0.0, 0.0, 0.0, 0.0, 0.0, 0.0, 0.0, 0.0, 0.0, 0.0, 0.0, 0.0, 0.0, 0.0, 0.0, 0.0, 0.0, 0.0, 0.0, 0.0, 0.0, 0.0, 0.0, 0.0, 0.0, 0.0, 0.0, 0.0, 0.0, 0.0, 0.0, 0.0, 0.0, 0.0, 0.0, 0.0, 0.0, 0.0, 0.0, 0.0, 0.0, 0.0, 0.0, 0.0, 0.0, 0.0, 0.0, 0.0, 0.0, 0.0, 0.0, 0.0, 0.0, 0.0, 0.0, 0.0, 0.0])
me_mesh_031.materials.append(mat_material_004)
me_mesh_031.use_remesh_preserve_volume = False
me_mesh_031.use_remesh_preserve_attributes = False
me_mesh_031.use_mirror_vertex_groups = False
me_mesh_031.update()
me_mesh_032 = bpy.data.meshes.new('Mesh.032')
me_mesh_032.from_pydata([(0.5607, -4.03, 2.115), (-0.8273, -3.96, -0.1174), (2.293, -3.916, -0.5058), (0.5313, -3.992, 2.16), (-1.791, -3.812, -1.415), (2.348, -3.906, -0.5896), (-0.786, -2.3, 4.153), (2.489, -3.812, -1.415), (2.489, -3.844, -1.134), (2.348, -3.843, -1.141), (-3.575, -0.3866, 4.153), (-3.305, -2.774, -1.415), (-3.575, 0.9366, 4.153), (-3.305, 3.608, -1.415), (-3.345, 3.429, -0.5896), (-3.318, 3.429, -1.141), (-3.319, 3.608, -1.134), (0.1554, 3.608, -1.415), (2.489, 1.777, -1.415), (1.246, 3.608, -1.134), (1.448, 3.429, -1.141), (2.348, 3.429, -0.9082), (2.348, 2.722, -1.141), (2.489, 2.632, -1.134), (2.348, 3.429, -0.5896), (-0.786, 0.9366, 4.153), (-3.319, 3.608, -1.134), (-3.305, 3.608, -1.415), (0.1554, 3.608, -1.415), (1.246, 3.608, -1.134), (2.489, 2.632, -1.134), (2.489, 1.777, -1.415), (-3.318, 3.429, -1.141), (-3.345, 3.429, -0.5896), (2.348, 3.429, -0.9082), (1.448, 3.429, -1.141), (-3.575, 0.9366, 4.153), (2.348, 2.722, -1.141), (2.348, -3.906, -0.5896), (2.348, -3.843, -1.141), (-0.786, -2.3, 4.153), (0.5313, -3.992, 2.16), (0.5607, -4.03, 2.115), (2.293, -3.916, -0.5058), (-3.575, -0.3866, 4.153), (2.489, -3.844, -1.134), (2.489, -3.812, -1.415)], [], [(0, 1, 2), (14, 32, 16, 13, 11, 10, 12), (10, 11, 4, 1, 0, 3, 40), (1, 4, 7, 8, 9, 38, 2), (18, 7, 4, 11, 13, 17), (18, 17, 19, 35, 34, 22, 23), (20, 15, 33, 24, 21), (15, 20, 29, 26), (24, 33, 36, 25), (39, 37, 21, 24, 5), (26, 29, 28, 27), (5, 24, 25, 6, 41, 42, 43), (25, 36, 44, 6), (37, 39, 45, 30), (30, 45, 46, 31)])
_k = set([(0, 2), (0, 3), (2, 38), (3, 40), (5, 39), (5, 43), (6, 41), (6, 44), (7, 8), (7, 18), (8, 9), (9, 38), (10, 12), (10, 40), (12, 14), (13, 16), (13, 17), (14, 32), (15, 26), (15, 33), (16, 32), (17, 19), (18, 23), (19, 35), (20, 21), (20, 29), (21, 37), (22, 23), (22, 34), (26, 27), (27, 28), (28, 29), (30, 31), (30, 37), (31, 46), (33, 36), (34, 35), (36, 44), (39, 45), (41, 42), (42, 43), (45, 46)])
me_mesh_032.attributes.new('sharp_edge', 'BOOLEAN', 'EDGE').data.foreach_set('value', [ (min(e.vertices), max(e.vertices)) in _k for e in me_mesh_032.edges])
_uv = me_mesh_032.uv_layers.new(name='UVMap')
_uv.uv.foreach_set('vector', [0.5168, 0.5168, 0.0, 0.0, 0.5858, 0.0, 0.9644, 0.8175, 0.9644, 0.9155, 0.9922, 0.9421, 0.9922, 0.9922, 1.0, 1.0, 0.008915, 0.008915, 0.3378, 0.008882, 1.0, 0.008915, 1.0, 1.0, 1.0, 1.0, 0.0, 0.0, 0.5168, 0.0, 0.3637, 0.3637, 0.4894, 0.00894, 0.0, 0.0, 1.0, 0.0, 1.0, 0.6805, 0.7831, 0.6472, 0.7884, 0.6257, 0.525, 0.1212, 0.4142, 0.0, 0.456, 0.456, 0.3195, 0.0, 1.0, 0.0, 1.0, 0.0, 1.0, 0.9922, 0.9856, 0.9856, 0.456, 0.0, 0.9856, 0.0, 0.9855, 0.2475, 0.9338, 0.2415, 0.9338, 0.4459, 0.7293, 0.2414, 0.7034, 0.2474, 0.9944, 0.637, 0.9944, 0.6367, 0.9944, 0.6369, 0.9944, 0.6369, 0.9944, 0.6366, 0.3154, 0.9969, 0.3154, 0.9969, 0.3154, 0.9969, 0.3153, 0.9969, 0.9618, 0.6342, 0.9618, 0.6349, 0.9619, 0.6349, 0.9619, 0.6346, 0.996, 0.1356, 0.996, 0.1359, 0.996, 0.1361, 0.996, 0.1361, 0.996, 0.1358, 0.7397, 0.8204, 0.7397, 0.8203, 0.7397, 0.8201, 0.7397, 0.8204, 0.9593, 0.1382, 0.9593, 0.1392, 0.9593, 0.1389, 0.9593, 0.1384, 0.9593, 0.1382, 0.9593, 0.1382, 0.9593, 0.1382, 0.798, 0.8089, 0.798, 0.8089, 0.798, 0.8089, 0.798, 0.8088, 0.3997, 0.8619, 0.3997, 0.8615, 0.3997, 0.8615, 0.3997, 0.8618, 0.7479, 0.8588, 0.7479, 0.8586, 0.7479, 0.8588, 0.7479, 0.8592])
_uv.active_render = True
_uv = me_mesh_032.uv_layers.new(name='UVMap.001')
_uv.uv.foreach_set('vector', [0.0, 0.0, 0.0, 0.0, 0.0, 0.0, 0.0, 0.0, 0.0, 0.0, 0.0, 0.0, 0.0, 0.0, 0.0, 0.0, 0.0, 0.0, 0.0, 0.0, 0.0, 0.0, 0.0, 0.0, 0.0, 0.0, 0.0, 0.0, 0.0, 0.0, 0.0, 0.0, 0.0, 0.0, 0.0, 0.0, 0.0, 0.0, 0.0, 0.0, 0.0, 0.0, 0.0, 0.0, 0.0, 0.0, 0.0, 0.0, 0.0, 0.0, 0.0, 0.0, 0.0, 0.0, 0.0, 0.0, 0.0, 0.0, 0.0, 0.0, 0.0, 0.0, 0.0, 0.0, 0.0, 0.0, 0.0, 0.0, 0.0, 0.0, 0.0, 0.0, 0.0, 0.0, 0.0, 0.0, 0.0, 0.0, 0.0, 0.0, 0.0, 0.0, 0.0, 0.0, 0.0, 0.0, 0.0, 0.0, 0.0, 0.0, 0.0, 0.0, 0.0, 0.0, 0.0, 0.0, 0.0, 0.0, 0.0, 0.0, 0.0, 0.0, 0.0, 0.0, 0.0, 0.0, 0.0, 0.0, 0.0, 0.0, 0.0, 0.0, 0.0, 0.0, 0.0, 0.0, 0.0, 0.0, 0.0, 0.0, 0.0, 0.0, 0.0, 0.0, 0.0, 0.0, 0.0, 0.0, 0.0, 0.0, 0.0, 0.0, 0.0, 0.0, 0.0, 0.0, 0.0, 0.0, 0.0, 0.0, 0.0, 0.0, 0.0, 0.0, 0.0, 0.0, 0.0, 0.0, 0.0, 0.0, 0.0, 0.0, 0.0, 0.0, 0.0, 0.0])
me_mesh_032.materials.append(mat_material_004)
me_mesh_032.use_remesh_preserve_volume = False
me_mesh_032.use_remesh_preserve_attributes = False
me_mesh_032.use_mirror_vertex_groups = False
me_mesh_032.update()
me_mesh_033 = bpy.data.meshes.new('Mesh.033')
me_mesh_033.from_pydata([(-1.943, 0.07289, -0.001491), (2.469, 0.06088, -0.001033), (-2.037, 0.07272, -0.001484), (2.587, 0.0603, -0.00101), (2.587, -0.08484, -0.001022), (-2.008, -0.08484, -0.001495), (-2.209, 0.07256, -0.00148), (2.587, -0.08484, 0.004509), (-2.031, -0.08484, 0.004506), (-1.943, 0.07289, -0.001491), (2.469, 0.06088, -0.001033), (-2.037, 0.07272, -0.001484), (2.587, 0.0603, -0.00101), (-2.209, 0.07256, -0.00148), (2.587, -0.08484, -0.001022), (-2.008, -0.08484, -0.001495), (2.587, -0.08484, 0.004509), (-2.031, -0.08484, 0.004506)], [], [(14, 12, 7), (6, 5, 8), (16, 17, 15, 4), (17, 16, 3, 1, 0, 2, 13), (5, 6, 11, 9, 10, 12, 14)])
_k = set([(0, 1), (0, 2), (1, 3), (2, 13), (3, 16), (4, 15), (4, 16), (5, 8), (5, 14), (6, 8), (6, 11), (7, 12), (7, 14), (9, 10), (9, 11), (10, 12), (13, 17), (15, 17)])
me_mesh_033.attributes.new('sharp_edge', 'BOOLEAN', 'EDGE').data.foreach_set('value', [ (min(e.vertices), max(e.vertices)) in _k for e in me_mesh_033.edges])
_uv = me_mesh_033.uv_layers.new(name='UVMap')
_uv.uv.foreach_set('vector', [1.0, 0.0277, 1.0, 0.108, 0.963, 0.02771, 0.07917, 0.07917, 0.01909, 0.01909, 0.02605, 0.01909, 0.7314, 0.8201, 0.7314, 0.8203, 0.7314, 0.8203, 0.7314, 0.8202, 0.3145, 0.7241, 0.3146, 0.7241, 0.3146, 0.7241, 0.3146, 0.7241, 0.3145, 0.7241, 0.3146, 0.7241, 0.3145, 0.7241, 0.01909, 0.0, 0.07917, 0.0, 1.0, 0.02782, 1.0, 0.02785, 0.02625, 0.0, 0.108, 0.108, 0.0277, 0.0277])
_uv.active_render = True
_uv = me_mesh_033.uv_layers.new(name='UVMap.001')
_uv.uv.foreach_set('vector', [0.0, 0.0, 0.0, 0.0, 0.0, 0.0, 0.0, 0.0, 0.0, 0.0, 0.0, 0.0, 0.0, 0.0, 0.0, 0.0, 0.0, 0.0, 0.0, 0.0, 0.0, 0.0, 0.0, 0.0, 0.0, 0.0, 0.0, 0.0, 0.0, 0.0, 0.0, 0.0, 0.0, 0.0, 0.0, 0.0, 0.0, 0.0, 0.0, 0.0, 0.0, 0.0, 0.0, 0.0, 0.0, 0.0, 0.0, 0.0])
me_mesh_033.materials.append(mat_material_004)
me_mesh_033.use_remesh_preserve_volume = False
me_mesh_033.use_remesh_preserve_attributes = False
me_mesh_033.use_mirror_vertex_groups = False
me_mesh_033.update()
me_mesh_034 = bpy.data.meshes.new('Mesh.034')
me_mesh_034.from_pydata([(-1.095, 4.901, -0.4571), (-2.322, 4.902, -0.457), (3.398, -0.7493, -0.4567), (3.398, -2.329, -0.4568), (-2.322, 4.923, 0.09276), (-2.209, 4.929, 0.2648), (-1.425, -2.329, -0.4573), (-2.322, -1.625, -0.4572), (3.417, -2.329, -0.3263), (-2.322, -2.329, -0.2257), (-0.7554, -1.083, 2.463), (3.445, -2.226, 0.2876), (3.437, -2.329, 0.09276), (-2.322, -2.329, 0.09276), (3.398, -2.329, -0.4568), (-1.425, -2.329, -0.4573), (-2.322, 4.902, -0.457), (-2.322, 4.923, 0.09276), (-2.209, 4.929, 0.2648), (-2.322, -1.625, -0.4572), (3.417, -2.329, -0.3263), (-2.322, -2.329, -0.2257), (-0.7554, -1.083, 2.463), (3.445, -2.226, 0.2876), (3.437, -2.329, 0.09276)], [], [(0, 1, 4, 5), (3, 2, 8), (19, 15, 9), (11, 2, 0, 5, 10), (8, 2, 11, 12), (21, 13, 17, 16, 7), (24, 13, 21, 6, 14, 20), (17, 13, 22, 18), (13, 24, 23, 22), (0, 2, 3, 15, 19, 1)])
_k = set([(1, 4), (1, 19), (3, 8), (3, 15), (4, 5), (5, 10), (6, 14), (6, 21), (7, 16), (7, 21), (8, 12), (9, 15), (9, 19), (10, 11), (11, 12), (14, 20), (16, 17), (17, 18), (18, 22), (20, 24), (22, 23), (23, 24)])
me_mesh_034.attributes.new('sharp_edge', 'BOOLEAN', 'EDGE').data.foreach_set('value', [ (min(e.vertices), max(e.vertices)) in _k for e in me_mesh_034.edges])
_uv = me_mesh_034.uv_layers.new(name='UVMap')
_uv.uv.foreach_set('vector', [0.0, 0.0, 0.3634, 0.0, 0.3634, 0.2512, 0.3298, 0.3298, 1.0, 0.1266, 1.0, 1.0, 0.1268, 0.1268, 0.356, 0.356, 0.08736, 0.08736, 0.356, 0.08735, 0.1834, 0.0, 0.0, 0.0, 1.0, 0.0, 1.0, 0.3298, 0.4948, 0.1012, 1.0, 0.1268, 1.0, 1.0, 0.1834, 0.1834, 0.4501, 0.1268, 0.9914, 0.4053, 0.9914, 0.4056, 0.9914, 0.4051, 0.9914, 0.405, 0.9914, 0.4052, 0.9129, 0.8182, 0.9129, 0.8178, 0.9129, 0.8178, 0.9129, 0.8179, 0.9129, 0.818, 0.9129, 0.8176, 0.9567, 0.4077, 0.9567, 0.4087, 0.9567, 0.4085, 0.9567, 0.4077, 0.8803, 0.8151, 0.8803, 0.8158, 0.8803, 0.8158, 0.8803, 0.8153, 1.0, 0.0, 1.0, 1.0, 0.1266, 0.1266, 0.08736, 0.0, 0.356, 0.0, 0.3634, 0.3634])
_uv.active_render = True
_uv = me_mesh_034.uv_layers.new(name='UVMap.001')
_uv.uv.foreach_set('vector', [0.0, 0.0, 0.0, 0.0, 0.0, 0.0, 0.0, 0.0, 0.0, 0.0, 0.0, 0.0, 0.0, 0.0, 0.0, 0.0, 0.0, 0.0, 0.0, 0.0, 0.0, 0.0, 0.0, 0.0, 0.0, 0.0, 0.0, 0.0, 0.0, 0.0, 0.0, 0.0, 0.0, 0.0, 0.0, 0.0, 0.0, 0.0, 0.0, 0.0, 0.0, 0.0, 0.0, 0.0, 0.0, 0.0, 0.0, 0.0, 0.0, 0.0, 0.0, 0.0, 0.0, 0.0, 0.0, 0.0, 0.0, 0.0, 0.0, 0.0, 0.0, 0.0, 0.0, 0.0, 0.0, 0.0, 0.0, 0.0, 0.0, 0.0, 0.0, 0.0, 0.0, 0.0, 0.0, 0.0, 0.0, 0.0, 0.0, 0.0, 0.0, 0.0, 0.0, 0.0, 0.0, 0.0, 0.0, 0.0])
me_mesh_034.materials.append(mat_material_004)
me_mesh_034.use_remesh_preserve_volume = False
me_mesh_034.use_remesh_preserve_attributes = False
me_mesh_034.use_mirror_vertex_groups = False
me_mesh_034.update()
me_mesh_035 = bpy.data.meshes.new('Mesh.035')
me_mesh_035.from_pydata([(3.823, -3.02, 5.146), (3.823, 4.222, -16.59), (3.823, 4.222, 6.85), (3.823, -2.11, 6.85), (-3.055, -2.111, -17.22), (3.583, 4.222, -17.28), (-2.893, -3.019, -14.03), (0.3847, -3.009, 6.851), (-2.166, 4.222, 0.2331), (-1.863, -3.02, 6.185), (-1.857, -3.009, 6.851), (-1.857, -3.014, 6.711), (-1.857, -3.018, 6.301), (-1.857, 4.222, 6.85), (-1.857, 4.222, 6.301), (-2.893, -3.019, -14.03), (-3.055, -2.111, -17.22), (-2.166, 4.222, 0.2331), (-1.863, -3.02, 6.185), (-1.857, -3.014, 6.711), (-1.857, -3.018, 6.301), (-1.857, -3.009, 6.851), (-1.857, 4.222, 6.85), (3.823, 4.222, -16.59), (3.583, 4.222, -17.28), (3.823, 4.222, 6.85)], [], [(4, 5, 1, 0, 6), (3, 7, 0), (5, 4, 8), (6, 0, 9), (7, 11, 12, 9, 0), (7, 10, 11), (20, 14, 17, 16, 15, 18), (14, 20, 19, 21, 13), (2, 3, 0, 1), (10, 7, 3, 2, 22), (14, 13, 25, 23, 24, 17)])
_k = set([(1, 2), (1, 5), (2, 22), (4, 6), (4, 8), (5, 8), (6, 9), (9, 12), (10, 11), (10, 22), (11, 12), (13, 21), (13, 25), (15, 16), (15, 18), (16, 17), (17, 24), (18, 20), (19, 20), (19, 21), (23, 24), (23, 25)])
me_mesh_035.attributes.new('sharp_edge', 'BOOLEAN', 'EDGE').data.foreach_set('value', [ (min(e.vertices), max(e.vertices)) in _k for e in me_mesh_035.edges])
_uv = me_mesh_035.uv_layers.new(name='UVMap')
_uv.uv.foreach_set('vector', [0.1216, 0.0, 0.9694, 0.0, 1.0, 0.03063, 1.0, 1.0, 0.1423, 0.1423, 0.0, 0.0, 1.0, 0.0, 1.0, 1.0, 1.0, 0.03063, 1.0, 0.8784, 0.2657, 0.0306, 1.0, 0.1423, 1.0, 1.0, 0.2738, 0.2738, 0.0, 0.0, 0.5104, 0.0, 0.8912, 0.2136, 1.0, 0.2738, 1.0, 1.0, 0.0, 0.0, 0.5104, 0.0, 0.5104, 0.5104, 0.119, 0.4245, 0.1191, 0.4218, 0.119, 0.4235, 0.119, 0.4318, 0.119, 0.431, 0.119, 0.4245, 0.1134, 0.7191, 0.1136, 0.7191, 0.1137, 0.7191, 0.114, 0.7191, 0.1136, 0.7191, 0.03488, 0.0, 1.0, 0.0, 1.0, 1.0, 0.03063, 0.03063, 0.4896, 0.0, 1.0, 0.0, 1.0, 0.0, 1.0, 0.9651, 0.03631, 0.02902, 0.8018, 0.004729, 0.802, 0.004728, 0.8021, 0.004728, 0.8007, 0.3215, 0.8007, 0.3212, 0.8, 0.3297])
_uv.active_render = True
_uv = me_mesh_035.uv_layers.new(name='UVMap.001')
_uv.uv.foreach_set('vector', [0.0, 0.0, 0.0, 0.0, 0.0, 0.0, 0.0, 0.0, 0.0, 0.0, 0.0, 0.0, 0.0, 0.0, 0.0, 0.0, 0.0, 0.0, 0.0, 0.0, 0.0, 0.0, 0.0, 0.0, 0.0, 0.0, 0.0, 0.0, 0.0, 0.0, 0.0, 0.0, 0.0, 0.0, 0.0, 0.0, 0.0, 0.0, 0.0, 0.0, 0.0, 0.0, 0.0, 0.0, 0.0, 0.0, 0.0, 0.0, 0.0, 0.0, 0.0, 0.0, 0.0, 0.0, 0.0, 0.0, 0.0, 0.0, 0.0, 0.0, 0.0, 0.0, 0.0, 0.0, 0.0, 0.0, 0.0, 0.0, 0.0, 0.0, 0.0, 0.0, 0.0, 0.0, 0.0, 0.0, 0.0, 0.0, 0.0, 0.0, 0.0, 0.0, 0.0, 0.0, 0.0, 0.0, 0.0, 0.0, 0.0, 0.0, 0.0, 0.0, 0.0, 0.0, 0.0, 0.0])
me_mesh_035.materials.append(mat_material_004)
me_mesh_035.use_remesh_preserve_volume = False
me_mesh_035.use_remesh_preserve_attributes = False
me_mesh_035.use_mirror_vertex_groups = False
me_mesh_035.update()
me_mesh_018 = bpy.data.meshes.new('Mesh.018')
me_mesh_018.from_pydata([(2.01, 5.083, -0.01932), (-1.11, 5.039, 0.3681), (2.066, 4.602, -0.1039), (0.2781, 4.969, 2.601), (2.066, 1.188, -0.6547), (2.206, 1.34, -0.6479), (-3.527, -1.159, -0.3253), (-3.547, -2.055, -0.4673), (2.206, -0.4031, -0.929), (-0.1272, -2.233, -0.9289), (-2.348, -2.233, -0.6479), (-2.066, -2.055, -0.6547), (-2.77, -1.462, 1.025), (-0.531, 0.009961, 3.825), (-3.348, -2.055, -0.1039), (2.206, -2.233, -0.9289), (2.066, -2.055, -0.6547), (2.066, -2.055, -0.1039), (2.206, -2.233, -0.6479), (2.01, 5.083, -0.01932), (2.066, 4.602, -0.1039), (0.2781, 4.969, 2.601), (2.066, 1.188, -0.6547), (2.206, 1.34, -0.6479), (2.206, -0.4031, -0.929), (-0.1272, -2.233, -0.9289), (-2.348, -2.233, -0.6479), (-2.066, -2.055, -0.6547), (-2.77, -1.462, 1.025), (-0.531, 0.009961, 3.825), (-3.348, -2.055, -0.1039), (2.206, -2.233, -0.9289), (-3.547, -2.055, -0.4673)], [], [(6, 12, 13, 3, 1), (1, 3, 0), (5, 8, 9, 10, 11, 7, 6, 1, 0, 2, 4), (6, 7, 14, 12), (9, 8, 15), (27, 16, 17, 30, 32), (26, 18, 16, 27), (16, 22, 20, 17), (30, 17, 29, 28), (31, 18, 26, 25), (22, 16, 18, 23), (17, 20, 19, 21, 29), (23, 18, 31, 24)])
_k = set([(0, 2), (0, 3), (2, 4), (3, 13), (4, 5), (5, 8), (7, 11), (7, 14), (8, 15), (9, 10), (9, 15), (10, 11), (12, 13), (12, 14), (19, 20), (19, 21), (20, 22), (21, 29), (22, 23), (23, 24), (24, 31), (25, 26), (25, 31), (26, 27), (27, 32), (28, 29), (28, 30), (30, 32)])
me_mesh_018.attributes.new('sharp_edge', 'BOOLEAN', 'EDGE').data.foreach_set('value', [ (min(e.vertices), max(e.vertices)) in _k for e in me_mesh_018.edges])
_uv = me_mesh_018.uv_layers.new(name='UVMap')
_uv.uv.foreach_set('vector', [0.0, 0.0, 0.2692, 0.0, 0.8278, 0.2921, 1.0, 0.4833, 1.0, 1.0, 0.0, 0.0, 0.5167, 0.0, 0.5857, 0.5857, 0.8579, 0.6877, 0.5439, 0.5439, 0.0145, 0.0145, 0.6752, 0.0145, 0.711, 0.06624, 0.2036, 0.0, 1.0, 0.0, 1.0, 0.0, 1.0, 0.5857, 0.8779, 0.4742, 0.83, 0.6742, 0.0, 0.0, 0.7964, 0.0, 0.7964, 0.07, 0.2692, 0.2692, 1.0, 0.0145, 1.0, 0.5439, 0.4706, 0.01453, 0.9129, 0.8188, 0.9129, 0.8186, 0.9129, 0.8189, 0.9129, 0.8184, 0.9129, 0.8186, 0.3155, 0.7241, 0.3154, 0.7241, 0.3155, 0.7241, 0.3154, 0.7241, 0.996, 0.1337, 0.996, 0.1337, 0.996, 0.1338, 0.996, 0.1332, 0.8803, 0.8207, 0.8803, 0.8214, 0.8803, 0.821, 0.8803, 0.8208, 0.7314, 0.8211, 0.7314, 0.8211, 0.7314, 0.8211, 0.7314, 0.821, 0.3997, 0.859, 0.3997, 0.8591, 0.3997, 0.8592, 0.3997, 0.8592, 0.9593, 0.1301, 0.9593, 0.1311, 0.9593, 0.1311, 0.9593, 0.1311, 0.9593, 0.1304, 0.7479, 0.8566, 0.7479, 0.8566, 0.7479, 0.8566, 0.7479, 0.8567])
_uv.active_render = True
_uv = me_mesh_018.uv_layers.new(name='UVMap.001')
_uv.uv.foreach_set('vector', [0.0, 0.0, 0.0, 0.0, 0.0, 0.0, 0.0, 0.0, 0.0, 0.0, 0.0, 0.0, 0.0, 0.0, 0.0, 0.0, 0.0, 0.0, 0.0, 0.0, 0.0, 0.0, 0.0, 0.0, 0.0, 0.0, 0.0, 0.0, 0.0, 0.0, 0.0, 0.0, 0.0, 0.0, 0.0, 0.0, 0.0, 0.0, 0.0, 0.0, 0.0, 0.0, 0.0, 0.0, 0.0, 0.0, 0.0, 0.0, 0.0, 0.0, 0.0, 0.0, 0.0, 0.0, 0.0, 0.0, 0.0, 0.0, 0.0, 0.0, 0.0, 0.0, 0.0, 0.0, 0.0, 0.0, 0.0, 0.0, 0.0, 0.0, 0.0, 0.0, 0.0, 0.0, 0.0, 0.0, 0.0, 0.0, 0.0, 0.0, 0.0, 0.0, 0.0, 0.0, 0.0, 0.0, 0.0, 0.0, 0.0, 0.0, 0.0, 0.0, 0.0, 0.0, 0.0, 0.0, 0.0, 0.0, 0.0, 0.0, 0.0, 0.0, 0.0, 0.0, 0.0, 0.0, 0.0, 0.0, 0.0, 0.0, 0.0, 0.0, 0.0, 0.0, 0.0, 0.0, 0.0, 0.0, 0.0, 0.0])
me_mesh_018.materials.append(mat_material_004)
me_mesh_018.use_remesh_preserve_volume = False
me_mesh_018.use_remesh_preserve_attributes = False
me_mesh_018.use_mirror_vertex_groups = False
me_mesh_018.update()

# ---- objects
ob_spot = bpy.data.objects.new('Spot', light_spot)
ob_cube = bpy.data.objects.new('Cube', me_cube)
ob_camera = bpy.data.objects.new('Camera', cam_camera)
ob_lamp_000 = bpy.data.objects.new('Lamp.000', light_lamp_004)
ob_cube_cell_001 = bpy.data.objects.new('Cube_cell.001', me_mesh_001)
ob_cube_cell_002 = bpy.data.objects.new('Cube_cell.002', me_mesh_002)
ob_cube_cell_003 = bpy.data.objects.new('Cube_cell.003', me_mesh_003)
ob_cube_cell_004 = bpy.data.objects.new('Cube_cell.004', me_mesh_004)
ob_cube_cell_005 = bpy.data.objects.new('Cube_cell.005', me_mesh_005)
ob_cube_cell_006 = bpy.data.objects.new('Cube_cell.006', me_mesh_006)
ob_cube_cell_007 = bpy.data.objects.new('Cube_cell.007', me_mesh_007)
ob_cube_cell_008 = bpy.data.objects.new('Cube_cell.008', me_mesh_008)
ob_cube_cell = bpy.data.objects.new('Cube_cell', me_mesh)
ob_cube_cell_019 = bpy.data.objects.new('Cube_cell.019', me_mesh_019)
ob_cube_cell_020 = bpy.data.objects.new('Cube_cell.020', me_mesh_020)
ob_cube_cell_021 = bpy.data.objects.new('Cube_cell.021', me_mesh_021)
ob_cube_cell_022 = bpy.data.objects.new('Cube_cell.022', me_mesh_022)
ob_cube_cell_023 = bpy.data.objects.new('Cube_cell.023', me_mesh_023)
ob_cube_cell_024 = bpy.data.objects.new('Cube_cell.024', me_mesh_024)
ob_cube_cell_025 = bpy.data.objects.new('Cube_cell.025', me_mesh_025)
ob_cube_cell_026 = bpy.data.objects.new('Cube_cell.026', me_mesh_026)
ob_cube_cell_027 = bpy.data.objects.new('Cube_cell.027', me_mesh_027)
ob_cube_cell_028 = bpy.data.objects.new('Cube_cell.028', me_mesh_028)
ob_cube_cell_029 = bpy.data.objects.new('Cube_cell.029', me_mesh_029)
ob_cube_cell_030 = bpy.data.objects.new('Cube_cell.030', me_mesh_030)
ob_cube_cell_031 = bpy.data.objects.new('Cube_cell.031', me_mesh_031)
ob_cube_cell_032 = bpy.data.objects.new('Cube_cell.032', me_mesh_032)
ob_cube_cell_033 = bpy.data.objects.new('Cube_cell.033', me_mesh_033)
ob_cube_cell_034 = bpy.data.objects.new('Cube_cell.034', me_mesh_034)
ob_cube_cell_035 = bpy.data.objects.new('Cube_cell.035', me_mesh_035)
ob_cube_cell_018 = bpy.data.objects.new('Cube_cell.018', me_mesh_018)

# ---- transforms, parenting, visibility, modifiers, constraints
ob_spot.location = (3.545, 0.0, 0.0)
ob_spot.rotation_euler = (-0.0, 3.016, 0.0)
ob_spot.lineart.crease_threshold = 0.0
ob_cube.location = (0.0, 0.0, 3.553)
ob_cube.lock_rotations_4d = False
ob_cube.empty_display_type = 'ARROWS'
ob_cube.lineart.crease_threshold = 0.0
ob_camera.location = (20.0, 0.0, 13.79)
ob_camera.rotation_euler = (1.571, 7.55e-08, 1.571)
ob_camera.lock_rotations_4d = False
ob_camera.empty_display_type = 'ARROWS'
ob_camera.color = (0.0, 0.0, 0.0, 0.0)
ob_camera.display_type = 'WIRE'
ob_camera.lineart.crease_threshold = 0.0
ob_lamp_000.location = (0.2145, -0.3189, 7.723)
ob_lamp_000.rotation_euler = (0.6503, 0.05522, 1.866)
ob_lamp_000.lock_rotations_4d = False
ob_lamp_000.empty_display_type = 'ARROWS'
ob_lamp_000.color = (0.0, 0.0, 0.0, 0.0)
ob_lamp_000.lineart.crease_threshold = 0.0
ob_cube_cell_001.location = (-0.2319, 3.818, 5.428)
ob_cube_cell_001.scale = (0.4025, 0.4025, 0.4025)
ob_cube_cell_001.lineart.crease_threshold = 0.0
ob_cube_cell_002.location = (-0.5367, 3.998, 11.41)
ob_cube_cell_002.scale = (0.4025, 0.4025, 0.4025)
ob_cube_cell_002.lineart.crease_threshold = 0.0
ob_cube_cell_003.location = (0.1842, 4.701, 12.16)
ob_cube_cell_003.rotation_euler = (-0.2534, 0.3029, 0.1052)
ob_cube_cell_003.scale = (0.4025, 0.4025, 0.4025)
ob_cube_cell_003.lineart.crease_threshold = 0.0
ob_cube_cell_004.location = (0.3823, 5.014, 10.99)
ob_cube_cell_004.rotation_euler = (-0.2534, 0.3029, 0.1052)
ob_cube_cell_004.scale = (0.4025, 0.4025, 0.4025)
ob_cube_cell_004.lineart.crease_threshold = 0.0
ob_cube_cell_005.location = (-0.3233, 4.474, 6.633)
ob_cube_cell_005.scale = (0.4025, 0.4025, 0.4025)
ob_cube_cell_005.lineart.crease_threshold = 0.0
ob_cube_cell_006.location = (-0.3639, 4.858, 10.91)
ob_cube_cell_006.scale = (0.4025, 0.4025, 0.4025)
ob_cube_cell_006.lineart.crease_threshold = 0.0
ob_cube_cell_007.location = (0.3641, 3.852, 4.699)
ob_cube_cell_007.scale = (0.4025, 0.4025, 0.4025)
ob_cube_cell_007.lineart.crease_threshold = 0.0
ob_cube_cell_008.location = (0.4232, 4.143, 10.04)
ob_cube_cell_008.rotation_euler = (0.0, 0.1103, 0.0)
ob_cube_cell_008.scale = (0.4025, 0.4025, 0.4025)
ob_cube_cell_008.lineart.crease_threshold = 0.0
ob_cube_cell.location = (0.3949, 4.386, 6.425)
ob_cube_cell.scale = (0.4025, 0.4025, 0.4025)
ob_cube_cell.lineart.crease_threshold = 0.0
ob_cube_cell_019.location = (1.357, -3.85, 9.842)
ob_cube_cell_019.rotation_euler = (-0.04455, 0.1177, 0.08993)
ob_cube_cell_019.scale = (0.1456, 0.1456, 0.1456)
ob_cube_cell_019.lineart.crease_threshold = 0.0
ob_cube_cell_020.location = (-0.4162, -5.488, 10.96)
ob_cube_cell_020.scale = (0.1456, 0.1456, 0.1456)
ob_cube_cell_020.lineart.crease_threshold = 0.0
ob_cube_cell_021.location = (-0.7106, -5.987, 11.04)
ob_cube_cell_021.scale = (0.1456, 0.1456, 0.1456)
ob_cube_cell_021.lineart.crease_threshold = 0.0
ob_cube_cell_022.location = (0.8275, -5.923, 10.19)
ob_cube_cell_022.rotation_euler = (0.1014, 4.425e-09, 2.246e-10)
ob_cube_cell_022.scale = (0.1456, 0.1456, 0.1456)
ob_cube_cell_022.lineart.crease_threshold = 0.0
ob_cube_cell_023.location = (-0.3865, -4.14, 11.16)
ob_cube_cell_023.scale = (0.1456, 0.1456, 0.1456)
ob_cube_cell_023.lineart.crease_threshold = 0.0
ob_cube_cell_024.location = (-0.7733, -3.557, 10.98)
ob_cube_cell_024.scale = (0.1456, 0.1456, 0.1456)
ob_cube_cell_024.lineart.crease_threshold = 0.0
ob_cube_cell_025.location = (-0.5432, -3.905, 10.95)
ob_cube_cell_025.scale = (0.1456, 0.1456, 0.1456)
ob_cube_cell_025.lineart.crease_threshold = 0.0
ob_cube_cell_026.location = (-0.7758, -5.345, 11.04)
ob_cube_cell_026.scale = (0.1456, 0.1456, 0.1456)
ob_cube_cell_026.lineart.crease_threshold = 0.0
ob_cube_cell_027.location = (0.1119, -5.112, 11.41)
ob_cube_cell_027.scale = (0.1456, 0.1456, 0.1456)
ob_cube_cell_027.lineart.crease_threshold = 0.0
ob_cube_cell_028.location = (1.094, -5.978, 10.96)
ob_cube_cell_028.scale = (0.1456, 0.1456, 0.1456)
ob_cube_cell_028.lineart.crease_threshold = 0.0
ob_cube_cell_029.location = (1.112, -3.606, 11.01)
ob_cube_cell_029.scale = (0.1456, 0.1456, 0.1456)
ob_cube_cell_029.lineart.crease_threshold = 0.0
ob_cube_cell_030.location = (0.1754, -4.799, 6.044)
ob_cube_cell_030.scale = (0.1456, 0.1456, 0.1456)
ob_cube_cell_030.lineart.crease_threshold = 0.0
ob_cube_cell_031.location = (-0.3547, -5.359, 9.617)
ob_cube_cell_031.scale = (0.1456, 0.1456, 0.1456)
ob_cube_cell_031.lineart.crease_threshold = 0.0
ob_cube_cell_032.location = (1.635, -3.609, 10.58)
ob_cube_cell_032.rotation_euler = (-0.116, 0.3014, 0.2083)
ob_cube_cell_032.scale = (0.1456, 0.1456, 0.1456)
ob_cube_cell_032.lineart.crease_threshold = 0.0
ob_cube_cell_033.location = (-0.2312, -6.035, 11.04)
ob_cube_cell_033.scale = (0.1456, 0.1456, 0.1456)
ob_cube_cell_033.lineart.crease_threshold = 0.0
ob_cube_cell_034.location = (-0.3678, -5.627, 11.12)
ob_cube_cell_034.scale = (0.1456, 0.1456, 0.1456)
ob_cube_cell_034.lineart.crease_threshold = 0.0
ob_cube_cell_035.location = (-0.4461, -4.29, 9.793)
ob_cube_cell_035.scale = (0.1456, 0.1456, 0.1456)
ob_cube_cell_035.lineart.crease_threshold = 0.0
ob_cube_cell_018.location = (0.8921, -6.113, 10.69)
ob_cube_cell_018.rotation_euler = (0.1014, 4.425e-09, 2.246e-10)
ob_cube_cell_018.scale = (0.1456, 0.1456, 0.1456)
ob_cube_cell_018.lineart.crease_threshold = 0.0

# ---- collection membership
col_collection_1.objects.link(ob_spot)
col_collection_1.objects.link(ob_cube)
col_collection_1.objects.link(ob_camera)
col_collection_1.objects.link(ob_lamp_000)
col_collection_1.objects.link(ob_cube_cell_001)
col_collection_1.objects.link(ob_cube_cell_002)
col_collection_1.objects.link(ob_cube_cell_003)
col_collection_1.objects.link(ob_cube_cell_004)
col_collection_1.objects.link(ob_cube_cell_005)
col_collection_1.objects.link(ob_cube_cell_006)
col_collection_1.objects.link(ob_cube_cell_007)
col_collection_1.objects.link(ob_cube_cell_008)
col_collection_1.objects.link(ob_cube_cell)
col_collection_1.objects.link(ob_cube_cell_019)
col_collection_1.objects.link(ob_cube_cell_020)
col_collection_1.objects.link(ob_cube_cell_021)
col_collection_1.objects.link(ob_cube_cell_022)
col_collection_1.objects.link(ob_cube_cell_023)
col_collection_1.objects.link(ob_cube_cell_024)
col_collection_1.objects.link(ob_cube_cell_025)
col_collection_1.objects.link(ob_cube_cell_026)
col_collection_1.objects.link(ob_cube_cell_027)
col_collection_1.objects.link(ob_cube_cell_028)
col_collection_1.objects.link(ob_cube_cell_029)
col_collection_1.objects.link(ob_cube_cell_030)
col_collection_1.objects.link(ob_cube_cell_031)
col_collection_1.objects.link(ob_cube_cell_032)
col_collection_1.objects.link(ob_cube_cell_033)
col_collection_1.objects.link(ob_cube_cell_034)
col_collection_1.objects.link(ob_cube_cell_035)
col_collection_1.objects.link(ob_cube_cell_018)

# ---- scene / render settings (as saved in the file)
scene.camera = ob_camera
scene.frame_start = 1; scene.frame_end = 250; scene.frame_set(103)
scene.render.engine = 'BLENDER_EEVEE_NEXT'
scene.render.image_settings.color_depth = '16'
scene.render.image_settings.compression = 0
scene.render.resolution_y = 2397
scene.render.dither_intensity = 0.3241
scene.render.bake_margin = 5
scene.cycles.use_denoising = False
scene.cycles.samples = 10
scene.cycles.sampling_pattern = 'TABULATED_SOBOL'
scene.cycles.light_sampling_threshold = 0.0
scene.cycles.use_adaptive_sampling = False
scene.cycles.use_light_tree = False
scene.cycles.blur_glossy = 0.0
scene.cycles.pixel_filter_type = 'GAUSSIAN'
scene.cycles.sample_clamp_indirect = 0.0
scene.view_settings.view_transform = 'Standard'
bpy.context.view_layer.update()
